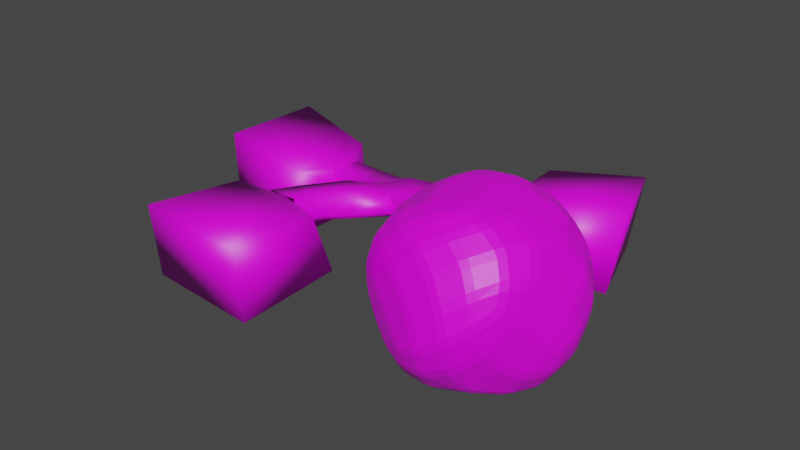 # Source: cave.blend  (saved by Blender 3.1.7; exported with 4.5.12 LTS)
import bpy
from mathutils import Matrix  # noqa: F401  (used for matrix-valued properties, if any)

bpy.ops.wm.read_factory_settings(use_empty=True)
scene = bpy.context.scene
scene.name = 'Scene'

# ---- collections
col_collection = bpy.data.collections.new('Collection'); scene.collection.children.link(col_collection)

# ---- images (referenced by path relative to the original .blend; pixels are not part of the script)
import os
ASSET_DIR = os.environ.get("B2B_ASSET_DIR", "")  # directory of the original .blend (textures are referenced by path, not embedded)
HERE = os.path.dirname(os.path.abspath(__file__))  # packed textures are extracted next to this script under _unpacked/

def load_image(name, relpath, width, height, colorspace="sRGB"):
    """Load a texture the original file referenced (path relative to the .blend, or extracted next to this script)."""
    p = next((c for c in (os.path.join(HERE, relpath), os.path.join(ASSET_DIR, relpath)) if relpath and os.path.exists(c)), "")
    if p:
        img = bpy.data.images.load(p, check_existing=True)
        img.name = name
    else:  # same state as the original file: an image datablock whose file is absent (Cycles renders it pink)
        img = bpy.data.images.new(name, width, height)
        img.source = "FILE"
        img.filepath = "//" + (relpath or name)
    img.colorspace_settings.name = colorspace
    return img
img_photos_2015_09_18_fst_225enwwmcif_jpg = load_image('photos_2015_09_18_fst_225enwwmcif.jpg', 'photos_2015_09_18_fst_225enwwmcif.jpg', 1024, 1024, 'sRGB')

# ---- materials (node trees are filled in below, after node groups)
mat_material = bpy.data.materials.new('Material')
mat_material.alpha_threshold = 0.0
mat_material.use_transparent_shadow = False
mat_material.line_color = (0.0, 0.0, 0.0, 1.0)

# ---- material node trees
mat_material.use_nodes = True; mat_material.node_tree.nodes.clear()
_N = mat_material.node_tree.nodes; _L = mat_material.node_tree.links
n0 = _N.new('ShaderNodeOutputMaterial'); n0.name = 'Material Output'; n0.location = (300, 300)
n1 = _N.new('ShaderNodeTexImage'); n1.name = 'Image Texture'; n1.location = (-449, 194)
n1.image = img_photos_2015_09_18_fst_225enwwmcif_jpg
n2 = _N.new('ShaderNodeBsdfPrincipled'); n2.name = 'Principled BSDF'; n2.location = (10, 300)
n2.distribution = 'GGX'
n2.subsurface_method = 'RANDOM_WALK_SKIN'
n2.inputs[2].default_value = 0.4545
n2.inputs[3].default_value = 1.45
n2.inputs[27].default_value = (0.0, 0.0, 0.0, 1.0)
n2.inputs[28].default_value = 1.0
_L.new(n2.outputs[0], n0.inputs[0])
_L.new(n1.outputs[0], n2.inputs[0])
n0.is_active_output = True

# ---- world
world_world = bpy.data.worlds.new('World'); scene.world = world_world
world_world.use_nodes = True; world_world.node_tree.nodes.clear()
_N = world_world.node_tree.nodes; _L = world_world.node_tree.links
n0 = _N.new('ShaderNodeOutputWorld'); n0.name = 'World Output'; n0.location = (300, 300)
n1 = _N.new('ShaderNodeBackground'); n1.name = 'Background'; n1.location = (10, 300)
n1.inputs[0].default_value = (0.05088, 0.05088, 0.05088, 1.0)
_L.new(n1.outputs[0], n0.inputs[0])
n0.is_active_output = True
world_world.color = (0.05088, 0.05088, 0.05088)
world_world.use_sun_shadow = False
world_world.sun_shadow_jitter_overblur = 0.0

# ---- meshes
me_cube = bpy.data.meshes.new('Cube')
me_cube.from_pydata([(2.244, 3.036, 4.265), (2.138, 3.327, -0.9948), (1.267, -2.827, 5.242), (1.161, -2.536, -0.01768), (-3.619, 3.036, 4.265), (-3.725, 3.327, -0.9948), (-4.596, -2.827, 5.242), (-4.702, -2.536, -0.01768), (5.416, 7.805, -1.44), (1.049, 11.72, -1.44), (5.522, 7.514, 3.82), (1.155, 11.42, 3.82), (10.24, 13.06, -1.44), (4.427, 15.45, -2.417), (4.533, 15.16, 2.843), (12.41, 17.98, -1.44), (8.39, 21.64, -2.417), (8.496, 21.35, 2.843), (-0.7513, 19.61, -0.08848), (-0.8572, 19.9, -5.349), (2.68, 25.15, -0.08848), (2.574, 25.44, -5.349), (-7.643, 22.2, -2.043), (-7.749, 22.49, -7.303), (-6.175, 28.55, -2.043), (-6.28, 28.84, -7.303), (-12.45, 22.36, -2.043), (-12.56, 22.65, -7.303), (-12.16, 28.87, -2.043), (-12.27, 29.16, -7.303), (18.51, 21.48, -3.394), (14.63, 25.29, -3.394), (18.62, 21.19, 1.866), (14.73, 25.0, 1.866), (21.43, 26.87, -3.394), (17.82, 30.94, -3.394), (21.54, 26.58, 1.866), (17.93, 30.65, 1.866), (27.01, 28.96, -3.394), (24.96, 34.0, -3.394), (27.11, 28.67, 1.866), (25.07, 33.71, 1.866), (10.35, 12.77, 2.843), (12.52, 17.68, 2.843), (14.8, 10.37, -2.173), (14.91, 10.08, 3.576), (17.62, 16.76, -2.173), (17.73, 16.47, 3.576), (21.23, 6.511, -2.887), (21.34, 6.22, 4.702), (24.87, 14.75, -2.887), (24.98, 14.46, 4.702), (8.39, 21.64, -1.523), (2.574, 25.44, -4.454), (-6.28, 28.84, -6.408), (-12.27, 29.16, -6.408), (14.63, 25.29, -2.5), (17.82, 30.94, -2.5), (24.96, 34.0, -2.5), (-4.702, -2.536, 0.9692), (-3.725, 3.327, -0.007964), (1.049, 11.72, -0.4533), (4.427, 15.45, -1.43), (-0.8572, 19.9, -4.362), (-7.749, 22.49, -6.316), (-12.56, 22.65, -6.316), (2.138, 3.327, -0.05191), (1.161, -2.536, 0.9252), (5.416, 7.805, -0.4972), (10.24, 13.06, -0.6544), (14.8, 10.37, -1.151), (21.23, 6.511, -1.569), (18.51, 21.48, -2.422), (21.43, 26.87, -2.422), (27.01, 28.96, -2.422), (12.41, 17.98, -0.6297), (17.62, 16.76, -1.119), (24.87, 14.75, -1.528)], [], [(0, 2, 6, 4), (59, 60, 4, 6), (5, 7, 3, 1), (66, 67, 2, 0), (1, 8, 9, 5), (68, 69, 12, 8), (4, 11, 10, 0), (66, 68, 8, 1), (60, 61, 11, 4), (14, 17, 43, 42), (61, 62, 14, 11), (8, 12, 13, 9), (11, 14, 42, 10), (17, 33, 32, 43), (52, 53, 21, 16), (12, 15, 16, 13), (21, 25, 23, 19), (16, 21, 19, 13), (62, 63, 18, 14), (14, 18, 20, 17), (54, 55, 29, 25), (53, 54, 25, 21), (18, 22, 24, 20), (63, 64, 22, 18), (22, 26, 28, 24), (64, 65, 26, 22), (25, 29, 27, 23), (56, 57, 37, 33), (75, 72, 30, 15), (52, 56, 33, 17), (15, 30, 31, 16), (34, 38, 39, 35), (30, 34, 35, 31), (33, 37, 36, 32), (72, 73, 34, 30), (37, 41, 40, 36), (73, 74, 38, 34), (57, 58, 41, 37), (43, 47, 45, 42), (69, 70, 44, 12), (12, 44, 46, 15), (75, 76, 47, 43), (44, 48, 50, 46), (76, 77, 51, 47), (47, 51, 49, 45), (70, 71, 48, 44), (35, 39, 58, 57), (16, 31, 56, 52), (31, 35, 57, 56), (20, 24, 54, 53), (24, 28, 55, 54), (17, 20, 53, 52), (23, 27, 65, 64), (19, 23, 64, 63), (13, 19, 63, 62), (9, 13, 62, 61), (5, 9, 61, 60), (7, 5, 60, 59), (45, 49, 71, 70), (42, 45, 70, 69), (0, 10, 68, 66), (10, 42, 69, 68), (1, 3, 67, 66), (46, 50, 77, 76), (15, 46, 76, 75), (36, 40, 74, 73), (32, 36, 73, 72), (43, 32, 72, 75)])
me_cube.polygons.foreach_set('use_smooth', [True] * 68)
_uv = me_cube.uv_layers.new(name='UVMap')
_uv.uv.foreach_set('vector', [0.5207, 0.2466, 0.446, 0.2156, 0.4545, 0.1053, 0.5291, 0.1363, 0.9361, 0.01217, 0.942, 0.1258, 0.8875, 0.1141, 0.8814, 0.0002175, 0.07787, 0.6577, 0.0002175, 0.6747, 0.001374, 0.5623, 0.07903, 0.5453, 0.8934, 0.5355, 0.897, 0.4218, 0.9519, 0.4073, 0.9482, 0.5213, 0.07903, 0.5453, 0.1383, 0.4836, 0.1883, 0.5686, 0.07787, 0.6577, 0.8968, 0.6406, 0.9064, 0.7748, 0.8964, 0.7767, 0.8848, 0.6428, 0.5291, 0.1363, 0.6297, 0.2439, 0.5735, 0.318, 0.5207, 0.2466, 0.8934, 0.5355, 0.8968, 0.6406, 0.8848, 0.6428, 0.8814, 0.5376, 0.942, 0.1258, 0.936, 0.3082, 0.8814, 0.297, 0.8875, 0.1141, 0.6735, 0.3167, 0.7467, 0.4047, 0.694, 0.4724, 0.6343, 0.4209, 0.936, 0.3082, 0.942, 0.405, 0.8872, 0.394, 0.8814, 0.297, 0.1383, 0.4836, 0.2068, 0.3912, 0.2386, 0.5038, 0.1883, 0.5686, 0.6297, 0.2439, 0.6735, 0.3167, 0.6343, 0.4209, 0.5735, 0.318, 0.7467, 0.4047, 0.7848, 0.5311, 0.7304, 0.5958, 0.694, 0.4724, 0.3543, 0.4186, 0.3614, 0.5836, 0.352, 0.59, 0.3408, 0.4218, 0.2068, 0.3912, 0.2708, 0.3493, 0.3408, 0.4218, 0.2386, 0.5038, 0.352, 0.59, 0.3698, 0.7493, 0.2972, 0.7668, 0.2755, 0.6268, 0.3408, 0.4218, 0.352, 0.59, 0.2755, 0.6268, 0.2386, 0.5038, 0.2262, 0.4948, 0.2631, 0.6266, 0.208, 0.6207, 0.1711, 0.4889, 0.6735, 0.3167, 0.7431, 0.2181, 0.8088, 0.2949, 0.7467, 0.4047, 0.38, 0.7454, 0.3913, 0.8501, 0.3797, 0.8526, 0.3698, 0.7493, 0.3614, 0.5836, 0.38, 0.7454, 0.3698, 0.7493, 0.352, 0.59, 0.7431, 0.2181, 0.7885, 0.09019, 0.8672, 0.1328, 0.8088, 0.2949, 0.2631, 0.6266, 0.2849, 0.7663, 0.2307, 0.7614, 0.208, 0.6207, 0.7885, 0.09019, 0.7982, 0.0002175, 0.8809, 0.02107, 0.8672, 0.1328, 0.2849, 0.7663, 0.2843, 0.8553, 0.2295, 0.8519, 0.2307, 0.7614, 0.3698, 0.7493, 0.3797, 0.8526, 0.2968, 0.8555, 0.2972, 0.7668, 0.362, 0.2597, 0.3832, 0.1486, 0.4347, 0.1637, 0.4194, 0.2808, 0.2614, 0.3499, 0.2783, 0.2294, 0.2893, 0.2309, 0.2708, 0.3493, 0.3543, 0.4186, 0.362, 0.2597, 0.4194, 0.2808, 0.4162, 0.4349, 0.2708, 0.3493, 0.2893, 0.2309, 0.3508, 0.2553, 0.3408, 0.4218, 0.3073, 0.127, 0.3138, 0.009298, 0.3809, 0.01372, 0.373, 0.1459, 0.2893, 0.2309, 0.3073, 0.127, 0.373, 0.1459, 0.3508, 0.2553, 0.7848, 0.5311, 0.8523, 0.6035, 0.7949, 0.6625, 0.7304, 0.5958, 0.2783, 0.2294, 0.2942, 0.1237, 0.3073, 0.127, 0.2893, 0.2309, 0.8523, 0.6035, 0.8809, 0.7445, 0.8135, 0.772, 0.7949, 0.6625, 0.2942, 0.1237, 0.3021, 0.007802, 0.3138, 0.009298, 0.3073, 0.127, 0.3832, 0.1486, 0.3915, 0.01508, 0.4456, 0.02319, 0.4347, 0.1637, 0.446, 0.8118, 0.5144, 0.7931, 0.5144, 0.9254, 0.446, 0.9136, 0.0002175, 0.9652, 0.06857, 0.9714, 0.06898, 0.9908, 0.0005373, 0.9801, 0.6117, 0.8019, 0.6801, 0.7901, 0.6801, 0.9224, 0.6117, 0.9036, 0.2793, 0.893, 0.3483, 0.886, 0.3491, 0.9751, 0.2804, 0.959, 0.6801, 0.7901, 0.7763, 0.7724, 0.7763, 0.943, 0.6801, 0.9224, 0.3483, 0.886, 0.4452, 0.8816, 0.4456, 0.9998, 0.3491, 0.9751, 0.5144, 0.7931, 0.6113, 0.7724, 0.6113, 0.943, 0.5144, 0.9254, 0.06857, 0.9714, 0.1652, 0.9748, 0.1658, 0.9998, 0.06898, 0.9908, 0.373, 0.1459, 0.3809, 0.01372, 0.3915, 0.01508, 0.3832, 0.1486, 0.3408, 0.4218, 0.3508, 0.2553, 0.362, 0.2597, 0.3543, 0.4186, 0.3508, 0.2553, 0.373, 0.1459, 0.3832, 0.1486, 0.362, 0.2597, 0.414, 0.5442, 0.4303, 0.7234, 0.38, 0.7454, 0.3614, 0.5836, 0.4303, 0.7234, 0.4456, 0.8331, 0.3913, 0.8501, 0.38, 0.7454, 0.414, 0.3756, 0.414, 0.5442, 0.3614, 0.5836, 0.3543, 0.4186, 0.2972, 0.7668, 0.2968, 0.8555, 0.2843, 0.8553, 0.2849, 0.7663, 0.2755, 0.6268, 0.2972, 0.7668, 0.2849, 0.7663, 0.2631, 0.6266, 0.2386, 0.5038, 0.2755, 0.6268, 0.2631, 0.6266, 0.2266, 0.504, 0.9487, 0.3101, 0.9547, 0.4069, 0.942, 0.405, 0.936, 0.3082, 0.9547, 0.1275, 0.9487, 0.3101, 0.936, 0.3082, 0.942, 0.1258, 0.9487, 0.01378, 0.9547, 0.1275, 0.942, 0.1258, 0.9361, 0.01217, 0.06973, 0.8817, 0.1658, 0.8559, 0.1652, 0.9748, 0.06857, 0.9714, 0.001877, 0.8987, 0.06973, 0.8817, 0.06857, 0.9714, 0.0002175, 0.9652, 0.9482, 0.5213, 0.9518, 0.6267, 0.8968, 0.6406, 0.8934, 0.5355, 0.9518, 0.6267, 0.9519, 0.7634, 0.9073, 0.7751, 0.8968, 0.6406, 0.8814, 0.5376, 0.8849, 0.4239, 0.897, 0.4218, 0.8934, 0.5355, 0.3486, 0.866, 0.4456, 0.8559, 0.4452, 0.8816, 0.3483, 0.886, 0.2795, 0.8776, 0.3486, 0.866, 0.3483, 0.886, 0.2793, 0.893, 0.2389, 0.114, 0.2464, 0.0002175, 0.3021, 0.007802, 0.2942, 0.1237, 0.2279, 0.2266, 0.2389, 0.114, 0.2942, 0.1237, 0.2783, 0.2294, 0.219, 0.3531, 0.2279, 0.2266, 0.2783, 0.2294, 0.2614, 0.3499])
me_cube.materials.append(mat_material)
me_cube.use_remesh_preserve_volume = False
me_cube.use_remesh_preserve_attributes = False
me_cube.use_mirror_vertex_groups = False
me_cube.update()
me_cube_001 = bpy.data.meshes.new('Cube.001')
me_cube_001.from_pydata([(-12.23, 23.46, -2.894), (-12.64, 22.85, -7.034), (-12.14, 27.83, -2.877), (-12.03, 28.96, -7.089), (-33.2, 26.19, -12.67), (-34.29, 15.39, 2.584), (-33.67, 15.49, -12.67), (-33.34, 36.78, 2.584), (-32.72, 36.88, -12.67), (-15.25, 33.87, -0.5682), (-16.09, 15.01, -0.5682), (-13.28, 13.8, -13.02), (-12.44, 32.66, -13.02), (-12.32, 25.61, -2.098), (-12.62, 22.36, -4.773), (-12.09, 29.16, -4.57), (-12.34, 25.73, -7.287)], [], [(9, 10, 5, 7), (11, 12, 8, 4, 6), (5, 6, 4, 8, 7), (10, 0, 14, 1, 11), (9, 12, 3, 15, 2), (7, 8, 12, 9), (5, 10, 11, 6), (1, 16, 3, 12, 11), (2, 13, 0, 10, 9)])
me_cube_001.polygons.foreach_set('use_smooth', [True] * 9)
_uv = me_cube_001.uv_layers.new(name='UVMap')
_uv.uv.foreach_set('vector', [0.7168, 0.4355, 0.7168, 0.009723, 0.9999, 0.0001202, 0.9999, 0.4829, 0.2526, 0.6159, 0.2444, 0.3391, 0.412, 0.2954, 0.4414, 0.4668, 0.4098, 0.6424, 0.6508, 0.8963, 0.4098, 0.6424, 0.4414, 0.4668, 0.412, 0.2954, 0.6508, 0.04573, 0.153, 0.9629, 0.0001202, 0.5885, 0.06688, 0.5653, 0.1067, 0.5075, 0.2526, 0.6159, 0.1577, 0.0001202, 0.2444, 0.3391, 0.1466, 0.3395, 0.1086, 0.2591, 0.05476, 0.2331, 0.6508, 0.04573, 0.412, 0.2954, 0.2444, 0.3391, 0.1577, 0.0001202, 0.6508, 0.8963, 0.153, 0.9629, 0.2526, 0.6159, 0.4098, 0.6424, 0.1067, 0.5075, 0.1282, 0.4306, 0.1466, 0.3395, 0.2444, 0.3391, 0.2526, 0.6159, 0.6527, 0.304, 0.6612, 0.2524, 0.6511, 0.2028, 0.7168, 0.009723, 0.7168, 0.4355])
me_cube_001.materials.append(mat_material)
me_cube_001.use_remesh_preserve_volume = False
me_cube_001.use_remesh_preserve_attributes = False
me_cube_001.use_mirror_vertex_groups = False
me_cube_001.update()
me_cube_002 = bpy.data.meshes.new('Cube.002')
me_cube_002.from_pydata([(-12.25, 23.99, -3.34), (-12.4, 23.6, -7.097), (-11.95, 27.12, -2.806), (-12.09, 28.22, -6.568), (-33.2, 26.19, -12.67), (-34.29, 15.39, 2.584), (-33.67, 15.49, -12.67), (-33.34, 36.78, 2.584), (-32.72, 36.88, -12.67), (-15.25, 33.87, -0.5682), (-16.09, 15.01, -0.5682), (-13.28, 13.8, -13.02), (-12.44, 32.66, -13.02), (-12.09, 25.41, -2.207), (-12.92, 22.49, -4.897), (-12.14, 28.37, -4.629), (-12.17, 25.82, -7.292)], [], [(9, 10, 5, 7), (11, 12, 8, 4, 6), (5, 6, 4, 8, 7), (10, 0, 14, 1, 11), (9, 12, 3, 15, 2), (7, 8, 12, 9), (5, 10, 11, 6), (1, 16, 3, 12, 11), (2, 13, 0, 10, 9)])
me_cube_002.polygons.foreach_set('use_smooth', [True] * 9)
_uv = me_cube_002.uv_layers.new(name='UVMap')
_uv.uv.foreach_set('vector', [0.7168, 0.4355, 0.7168, 0.009723, 0.9999, 0.0001202, 0.9999, 0.4829, 0.2526, 0.6159, 0.2444, 0.3391, 0.412, 0.2954, 0.4414, 0.4668, 0.4098, 0.6424, 0.6508, 0.8963, 0.4098, 0.6424, 0.4414, 0.4668, 0.412, 0.2954, 0.6508, 0.04573, 0.153, 0.9629, 0.0001202, 0.5885, 0.06688, 0.5653, 0.1067, 0.5075, 0.2526, 0.6159, 0.1577, 0.0001202, 0.2444, 0.3391, 0.1466, 0.3395, 0.1086, 0.2591, 0.05476, 0.2331, 0.6508, 0.04573, 0.412, 0.2954, 0.2444, 0.3391, 0.1577, 0.0001202, 0.6508, 0.8963, 0.153, 0.9629, 0.2526, 0.6159, 0.4098, 0.6424, 0.1067, 0.5075, 0.1282, 0.4306, 0.1466, 0.3395, 0.2444, 0.3391, 0.2526, 0.6159, 0.6527, 0.304, 0.6612, 0.2524, 0.6511, 0.2028, 0.7168, 0.009723, 0.7168, 0.4355])
me_cube_002.materials.append(mat_material)
me_cube_002.use_remesh_preserve_volume = False
me_cube_002.use_remesh_preserve_attributes = False
me_cube_002.use_mirror_vertex_groups = False
me_cube_002.update()
me_cube_003 = bpy.data.meshes.new('Cube.003')
me_cube_003.from_pydata([(-12.25, 23.99, -3.34), (-12.4, 23.6, -7.097), (-11.95, 27.12, -2.806), (-12.09, 28.22, -6.568), (-33.2, 26.19, -12.67), (-34.29, 15.39, 2.584), (-33.67, 15.49, -12.67), (-33.34, 36.78, 2.584), (-32.72, 36.88, -12.67), (-15.25, 33.87, -0.5682), (-16.09, 15.01, -0.5682), (-13.28, 13.8, -13.02), (-12.44, 32.66, -13.02), (-12.09, 25.41, -2.207), (-12.92, 22.49, -4.897), (-12.14, 28.37, -4.629), (-12.17, 25.82, -7.292)], [], [(9, 10, 5, 7), (11, 12, 8, 4, 6), (5, 6, 4, 8, 7), (10, 0, 14, 1, 11), (9, 12, 3, 15, 2), (7, 8, 12, 9), (5, 10, 11, 6), (1, 16, 3, 12, 11), (2, 13, 0, 10, 9)])
me_cube_003.polygons.foreach_set('use_smooth', [True] * 9)
_uv = me_cube_003.uv_layers.new(name='UVMap')
_uv.uv.foreach_set('vector', [0.7168, 0.4355, 0.7168, 0.009723, 0.9999, 0.0001202, 0.9999, 0.4829, 0.2526, 0.6159, 0.2444, 0.3391, 0.412, 0.2954, 0.4414, 0.4668, 0.4098, 0.6424, 0.6508, 0.8963, 0.4098, 0.6424, 0.4414, 0.4668, 0.412, 0.2954, 0.6508, 0.04573, 0.153, 0.9629, 0.0001202, 0.5885, 0.06688, 0.5653, 0.1067, 0.5075, 0.2526, 0.6159, 0.1577, 0.0001202, 0.2444, 0.3391, 0.1466, 0.3395, 0.1086, 0.2591, 0.05476, 0.2331, 0.6508, 0.04573, 0.412, 0.2954, 0.2444, 0.3391, 0.1577, 0.0001202, 0.6508, 0.8963, 0.153, 0.9629, 0.2526, 0.6159, 0.4098, 0.6424, 0.1067, 0.5075, 0.1282, 0.4306, 0.1466, 0.3395, 0.2444, 0.3391, 0.2526, 0.6159, 0.6527, 0.304, 0.6612, 0.2524, 0.6511, 0.2028, 0.7168, 0.009723, 0.7168, 0.4355])
me_cube_003.materials.append(mat_material)
me_cube_003.use_remesh_preserve_volume = False
me_cube_003.use_remesh_preserve_attributes = False
me_cube_003.use_mirror_vertex_groups = False
me_cube_003.update()
me_cube_005 = bpy.data.meshes.new('Cube.005')
me_cube_005.from_pydata([(-0.2545, 0.9511, 0.2564), (-0.2359, 0.9463, 0.3144), (-0.2532, 0.9479, 0.2849), (-0.06873, 0.9995, 0.01921), (-0.1351, 0.9919, 0.02082), (-0.1873, 0.9858, 0.02367), (-0.2568, 0.9633, 0.1513), (-0.2559, 0.9668, 0.1222), (-0.2565, 0.9592, 0.1857), (-0.2372, 0.9785, 0.0397), (-0.2432, 0.9776, 0.04229), (-0.2444, 0.9766, 0.04927), (-0.2519, 0.9713, 0.08816), (-0.2546, 0.969, 0.1051), (0.1964, 0.9903, 0.3195), (0.1554, 0.9797, 0.3737), (0.215, 0.9972, 0.2837), (0.2105, 0.9945, 0.2979), (0.223, 1.005, 0.2091), (-0.1064, 0.9521, 0.392), (-0.1568, 0.9472, 0.3848), (-0.1966, 0.944, 0.3729), (0.02449, 0.9649, 0.4096), (0.03719, 0.966, 0.4127), (0.04739, 0.9675, 0.4101), (0.03952, 0.9999, 0.01606), (0.05717, 0.9982, 0.01628), (0.08316, 0.9959, 0.01764), (0.225, 0.9849, 0.04225), (0.2223, 0.985, 0.04103), (0.2253, 0.9852, 0.04496), (0.1666, 0.9884, 0.02308), (0.2299, 0.9982, 0.159), (0.2335, 0.9914, 0.1042), (0.2313, 0.9894, 0.08537), (0.2332, 0.9937, 0.1234), (0.8478, 0.4523, 0.5638), (0.8474, 0.5183, 0.4977), (0.7929, 0.5713, 0.5513), (0.7933, 0.5055, 0.617), (0.497, 0.599, -0.7026), (0.4214, 0.6547, -0.7013), (0.421, 0.7182, -0.6378), (0.4962, 0.7199, -0.5817), (0.5418, 0.6522, -0.6346), (0.4302, -0.7494, 0.7028), (0.5054, -0.7502, 0.6467), (0.5502, -0.6819, 0.6996), (0.5047, -0.6293, 0.7676), (0.4298, -0.6859, 0.7663), (0.7998, -0.5321, -0.5521), (0.8537, -0.4781, -0.4988), (0.8541, -0.5442, -0.4327), (0.8002, -0.5978, -0.4863), (-0.415, 0.7129, 0.7028), (-0.4903, 0.7138, 0.6467), (-0.535, 0.6455, 0.6996), (-0.4895, 0.5929, 0.7676), (-0.4146, 0.6495, 0.7663), (-0.7847, 0.4956, -0.5521), (-0.8385, 0.4417, -0.4988), (-0.8389, 0.5078, -0.4327), (-0.7851, 0.5614, -0.4863), (-0.7777, -0.6077, 0.5513), (-0.7782, -0.542, 0.617), (-0.8327, -0.4887, 0.5638), (-0.8323, -0.5548, 0.4977), (-0.4058, -0.7546, -0.6378), (-0.4811, -0.7564, -0.5817), (-0.5266, -0.6887, -0.6346), (-0.4818, -0.6355, -0.7026), (-0.4062, -0.6911, -0.7013), (0.05249, -0.7645, 0.8436), (0.05289, -0.829, 0.7791), (0.1471, -0.8161, 0.7678), (0.1467, -0.7527, 0.8312), (-0.187, -0.838, 0.7864), (-0.1874, -0.7734, 0.851), (-0.2798, -0.7629, 0.8409), (-0.2794, -0.8284, 0.7754), (-0.586, -0.7348, 0.6795), (-0.507, -0.7689, 0.7146), (-0.5075, -0.7036, 0.7799), (-0.5864, -0.669, 0.7453), (-0.02797, -0.765, -0.7786), (-0.02757, -0.8295, -0.7141), (-0.1219, -0.8178, -0.7029), (-0.1223, -0.7544, -0.7663), (0.3043, -0.7593, -0.7759), (0.3047, -0.8248, -0.7104), (0.2124, -0.8355, -0.7214), (0.212, -0.7709, -0.786), (0.5312, -0.6971, -0.715), (0.6097, -0.6615, -0.6804), (0.6101, -0.7273, -0.6145), (0.5316, -0.7624, -0.6497), (0.7223, -0.7501, 0.4423), (0.6701, -0.8107, 0.3902), (0.7085, -0.824, 0.2974), (0.7622, -0.7611, 0.3553), (0.7902, -0.8174, -0.0269), (0.846, -0.7593, 0.03061), (0.8298, -0.7694, 0.1289), (0.7733, -0.8296, 0.07051), (0.8021, -0.7595, -0.2297), (0.8054, -0.718, -0.3151), (0.8591, -0.6641, -0.2614), (0.8587, -0.7025, -0.1719), (0.8532, 0.281, 0.6837), (0.7988, 0.3343, 0.7373), (0.7958, 0.2489, 0.7788), (0.8531, 0.1915, 0.7221), (0.7848, 0.04604, 0.8366), (0.7685, -0.05148, 0.8486), (0.8257, -0.1095, 0.7888), (0.8413, -0.01112, 0.7789), (0.6673, -0.3718, 0.8292), (0.7203, -0.4236, 0.7689), (0.7596, -0.3364, 0.7801), (0.7051, -0.2787, 0.8426), (0.7991, -0.2754, -0.7138), (0.8556, -0.2173, -0.6571), (0.8569, -0.3068, -0.6187), (0.8032, -0.3608, -0.6723), (0.7856, -0.07273, -0.7716), (0.768, 0.02458, -0.7837), (0.8245, 0.08328, -0.7238), (0.8413, -0.01486, -0.7139), (0.6628, 0.3436, -0.7642), (0.7151, 0.3961, -0.7039), (0.7555, 0.3093, -0.7151), (0.7018, 0.251, -0.7777), (0.7966, 0.6915, 0.38), (0.851, 0.6383, 0.3264), (0.85, 0.6767, 0.2369), (0.7928, 0.733, 0.2946), (0.7631, 0.8027, -0.005546), (0.7801, 0.7907, 0.09187), (0.8366, 0.7334, 0.03436), (0.8203, 0.7432, -0.06389), (0.7529, 0.7341, -0.2904), (0.7131, 0.7226, -0.3774), (0.6601, 0.7826, -0.3252), (0.6983, 0.7963, -0.2324), (-0.132, 0.7797, 0.7678), (-0.1316, 0.7163, 0.8312), (-0.03734, 0.7281, 0.8436), (-0.03774, 0.7926, 0.7791), (0.2949, 0.7265, 0.8409), (0.2945, 0.792, 0.7754), (0.2021, 0.8015, 0.7864), (0.2025, 0.7369, 0.851), (0.6012, 0.6984, 0.6795), (0.5222, 0.7325, 0.7146), (0.5226, 0.6672, 0.7799), (0.6016, 0.6325, 0.7453), (0.1371, 0.7814, -0.7029), (0.1375, 0.7179, -0.7663), (0.04312, 0.7286, -0.7786), (0.04272, 0.7931, -0.7141), (-0.2891, 0.7228, -0.7759), (-0.2895, 0.7883, -0.7104), (-0.1973, 0.799, -0.7214), (-0.1969, 0.7344, -0.786), (-0.595, 0.6909, -0.6145), (-0.5164, 0.726, -0.6497), (-0.516, 0.6607, -0.715), (-0.5946, 0.625, -0.6804), (-0.7072, 0.7137, 0.4423), (-0.6549, 0.7743, 0.3902), (-0.6934, 0.7876, 0.2974), (-0.7471, 0.7247, 0.3553), (-0.7751, 0.781, -0.0269), (-0.8308, 0.7229, 0.03061), (-0.8146, 0.7329, 0.1289), (-0.7582, 0.7932, 0.07051), (-0.844, 0.6277, -0.2614), (-0.8435, 0.6661, -0.1719), (-0.787, 0.7231, -0.2297), (-0.7903, 0.6816, -0.3151), (-0.8381, -0.3174, 0.6837), (-0.7837, -0.3707, 0.7373), (-0.7807, -0.2853, 0.7788), (-0.8379, -0.2279, 0.7221), (-0.7697, -0.08248, 0.8366), (-0.7533, 0.01504, 0.8486), (-0.8105, 0.07302, 0.7888), (-0.8261, -0.02532, 0.7789), (-0.7051, 0.3872, 0.7689), (-0.7444, 0.2999, 0.7801), (-0.6899, 0.2423, 0.8426), (-0.6522, 0.3354, 0.8292), (-0.6832, -0.8327, -0.2324), (-0.7377, -0.7705, -0.2904), (-0.6979, -0.7591, -0.3774), (-0.6449, -0.819, -0.3252), (-0.748, -0.8391, -0.005546), (-0.765, -0.8272, 0.09187), (-0.8215, -0.7698, 0.03436), (-0.8052, -0.7796, -0.06389), (-0.8349, -0.7131, 0.2369), (-0.7776, -0.7694, 0.2946), (-0.7814, -0.728, 0.38), (-0.8358, -0.6747, 0.3264), (-0.8405, 0.1809, -0.6571), (-0.8418, 0.2704, -0.6187), (-0.788, 0.3243, -0.6723), (-0.784, 0.239, -0.7138), (-0.7704, 0.03629, -0.7716), (-0.7528, -0.06102, -0.7837), (-0.8093, -0.1197, -0.7238), (-0.8261, -0.02158, -0.7139), (-0.6477, -0.3801, -0.7642), (-0.7, -0.4325, -0.7039), (-0.7404, -0.3458, -0.7151), (-0.6866, -0.2875, -0.7777), (0.2839, -0.2881, 0.9962), (0.2139, -0.3505, 0.9961), (0.2645, -0.4204, 0.9637), (0.3362, -0.3596, 0.9626), (0.002167, -0.0863, 1.049), (0.07096, -0.02248, 1.049), (0.01298, 0.04986, 1.049), (-0.05581, -0.01396, 1.049), (-0.321, 0.3232, 0.9626), (-0.2687, 0.2517, 0.9962), (-0.1988, 0.3141, 0.9961), (-0.2493, 0.3839, 0.9637), (-0.2653, -0.2916, -0.9312), (-0.1946, -0.3531, -0.9311), (-0.2442, -0.4236, -0.8988), (-0.3167, -0.3637, -0.8976), (0.001314, 0.04979, -0.9842), (0.0709, -0.01316, -0.9842), (0.01384, -0.08623, -0.9842), (-0.05575, -0.02327, -0.9842), (0.3319, 0.3273, -0.8976), (0.2804, 0.2551, -0.9312), (0.2097, 0.3167, -0.9311), (0.2594, 0.3871, -0.8988), (-0.313, -0.9503, -0.311), (-0.2409, -0.951, -0.3713), (-0.1906, -0.9831, -0.3011), (-0.261, -0.9836, -0.2392), (-0.0494, -1.035, 0.02782), (0.01979, -1.035, -0.03557), (0.07731, -1.035, 0.03714), (0.008117, -1.035, 0.1005), (0.2179, -0.9805, 0.3661), (0.2882, -0.9802, 0.3041), (0.3398, -0.9462, 0.3759), (0.2678, -0.9479, 0.4363), (0.9998, -0.2946, -0.1839), (0.9743, -0.358, -0.2472), (0.9738, -0.2919, -0.3133), (0.9994, -0.2284, -0.2501), (1.04, -0.07764, 0.03277), (1.039, -0.01146, -0.03341), (1.039, 0.05414, 0.03219), (1.039, -0.01204, 0.09838), (0.9703, 0.2676, 0.3783), (0.9967, 0.2044, 0.3151), (0.9963, 0.2706, 0.2489), (0.9699, 0.3337, 0.3122), (0.2561, 0.9146, -0.3713), (0.2058, 0.9466, -0.3011), (0.2761, 0.9472, -0.2392), (0.3282, 0.9139, -0.311), (-0.2526, 0.9114, 0.4363), (-0.2027, 0.9441, 0.3661), (-0.273, 0.9438, 0.3041), (-0.3247, 0.9098, 0.3759), (-0.9591, 0.3216, -0.2472), (-0.9587, 0.2555, -0.3133), (-0.9843, 0.192, -0.2501), (-0.9847, 0.2582, -0.1839), (-1.024, -0.09058, 0.03219), (-1.024, -0.0244, 0.09838), (-1.024, 0.0412, 0.03277), (-1.024, -0.02498, -0.03341), (-0.9815, -0.2409, 0.3151), (-0.9811, -0.307, 0.2489), (-0.9548, -0.3701, 0.3122), (-0.9552, -0.304, 0.3783), (0.312, 0.3182, 1.031), (0.3693, 0.2461, 1.032), (0.3999, 0.33, 1.01), (0.03257, 0.5312, 0.971), (-0.05459, 0.4993, 0.9716), (-0.01437, 0.4233, 1.003), (0.079, 0.4522, 1.003), (0.2816, 0.1704, 1.045), (0.224, 0.243, 1.045), (0.1537, 0.1804, 1.05), (0.2119, 0.1082, 1.05), (0.4186, -0.1172, 1.003), (0.4798, -0.1814, 0.9744), (0.5281, -0.09919, 0.9723), (0.4627, -0.02733, 1.003), (0.5984, 0.09062, 0.964), (0.6175, 0.1845, 0.9467), (0.5389, 0.2428, 0.9807), (0.5261, 0.1447, 0.9958), (0.5362, 0.5011, 0.8915), (0.5388, 0.4159, 0.9303), (0.6193, 0.3748, 0.8956), (0.6147, 0.4643, 0.8569), (0.2362, 0.5656, 0.9611), (0.2579, 0.4829, 0.9962), (0.356, 0.4705, 0.9821), (0.3269, 0.5616, 0.9462), (-0.3891, 0.325, -0.9447), (-0.3011, 0.3144, -0.9663), (-0.3574, 0.2416, -0.9671), (0.06325, 0.5, -0.9066), (0.02398, 0.4235, -0.9385), (-0.06975, 0.4513, -0.9383), (-0.02431, 0.5308, -0.9061), (-0.1983, 0.1057, -0.985), (-0.2688, 0.167, -0.9804), (-0.2121, 0.2403, -0.9801), (-0.1411, 0.1786, -0.9847), (-0.4474, -0.03304, -0.9382), (-0.4022, -0.1223, -0.9383), (-0.4626, -0.1873, -0.9094), (-0.5119, -0.1057, -0.9073), (-0.527, 0.2361, -0.9157), (-0.513, 0.1382, -0.9309), (-0.5846, 0.0832, -0.899), (-0.6048, 0.1768, -0.8817), (-0.6055, 0.4566, -0.792), (-0.5275, 0.4945, -0.8265), (-0.529, 0.4092, -0.8654), (-0.609, 0.3671, -0.8306), (-0.319, 0.5575, -0.8812), (-0.2284, 0.5627, -0.8961), (-0.249, 0.4798, -0.9313), (-0.347, 0.4661, -0.9172), (0.4082, -0.993, -0.3132), (0.3772, -1.015, -0.2296), (0.3204, -1.015, -0.302), (0.424, -0.9864, 0.134), (0.4687, -0.986, 0.04445), (0.5334, -0.9548, 0.1167), (0.4847, -0.9572, 0.1986), (0.1613, -1.034, -0.1652), (0.232, -1.029, -0.2274), (0.2891, -1.029, -0.1544), (0.2191, -1.034, -0.0927), (-0.005508, -0.9893, -0.4092), (-0.04546, -0.9576, -0.4854), (0.0419, -0.9566, -0.5167), (0.08804, -0.9886, -0.4375), (0.3363, -0.9299, -0.5453), (0.365, -0.9657, -0.4541), (0.267, -0.9804, -0.4671), (0.2457, -0.9454, -0.5499), (0.6271, -0.8774, -0.3567), (0.5471, -0.9127, -0.3983), (0.5448, -0.8739, -0.4835), (0.6228, -0.8388, -0.4462), (0.5465, -0.9631, -0.2252), (0.6245, -0.9286, -0.1664), (0.6049, -0.946, -0.07265), (0.5331, -0.9783, -0.1272), (1.013, 0.3229, -0.237), (1.013, 0.2576, -0.3023), (0.9873, 0.3436, -0.3232), (0.969, 0.4553, 0.157), (0.9957, 0.39, 0.09671), (0.9914, 0.432, 0.008951), (0.9631, 0.5016, 0.07477), (1.029, 0.1818, -0.2268), (1.029, 0.2475, -0.1612), (1.036, 0.1815, -0.09519), (1.036, 0.1159, -0.1608), (0.9727, -0.1367, -0.435), (0.9665, -0.05449, -0.4813), (0.994, 0.0115, -0.4115), (0.9986, -0.07623, -0.3696), (0.949, 0.1201, -0.5391), (0.9273, 0.2145, -0.5504), (0.9618, 0.2706, -0.4642), (0.9793, 0.1698, -0.4641), (0.9077, 0.4541, -0.4342), (0.873, 0.4211, -0.5203), (0.8343, 0.5103, -0.4908), (0.8722, 0.54, -0.4014), (0.9251, 0.5705, -0.1944), (0.9462, 0.5592, -0.09991), (0.9773, 0.4845, -0.1495), (0.9604, 0.4844, -0.2503), (-0.362, 0.9791, -0.2296), (-0.3052, 0.9786, -0.302), (-0.3931, 0.9565, -0.3132), (-0.4695, 0.9207, 0.1986), (-0.4089, 0.95, 0.134), (-0.4536, 0.9496, 0.04445), (-0.5183, 0.9183, 0.1167), (-0.2168, 0.993, -0.2274), (-0.274, 0.9929, -0.1544), (-0.2039, 0.9979, -0.0927), (-0.1462, 0.998, -0.1652), (0.02066, 0.9528, -0.4092), (0.06061, 0.9212, -0.4854), (-0.02675, 0.9201, -0.5167), (-0.07289, 0.9521, -0.4375), (-0.2519, 0.9439, -0.4671), (-0.2305, 0.9089, -0.5499), (-0.3212, 0.8934, -0.5453), (-0.3499, 0.9292, -0.4541), (-0.5297, 0.8374, -0.4835), (-0.6077, 0.8024, -0.4462), (-0.612, 0.841, -0.3567), (-0.5319, 0.8763, -0.3983), (-0.6093, 0.8921, -0.1664), (-0.5898, 0.9095, -0.07265), (-0.518, 0.9419, -0.1272), (-0.5313, 0.9266, -0.2252), (-0.9976, -0.3593, -0.237), (-0.9981, -0.294, -0.3023), (-0.9722, -0.38, -0.3232), (-0.9538, -0.4918, 0.157), (-0.9805, -0.4265, 0.09671), (-0.9762, -0.4684, 0.008951), (-0.9479, -0.538, 0.07477), (-1.014, -0.2839, -0.1612), (-1.021, -0.2179, -0.09519), (-1.021, -0.1523, -0.1608), (-1.014, -0.2183, -0.2268), (-0.9575, 0.1002, -0.435), (-0.9514, 0.01805, -0.4813), (-0.9789, -0.04794, -0.4115), (-0.9835, 0.03979, -0.3696), (-0.9122, -0.2509, -0.5504), (-0.9466, -0.307, -0.4642), (-0.9641, -0.2063, -0.4641), (-0.9338, -0.1565, -0.5391), (-0.8926, -0.4905, -0.4342), (-0.8578, -0.4575, -0.5203), (-0.8192, -0.5467, -0.4908), (-0.8571, -0.5765, -0.4014), (-0.9621, -0.5209, -0.1495), (-0.9453, -0.5209, -0.2503), (-0.9099, -0.6069, -0.1944), (-0.9311, -0.5957, -0.09991), (-0.3541, -0.2826, 1.032), (-0.3848, -0.3664, 1.01), (-0.2969, -0.3546, 1.031), (-0.5129, 0.06275, 0.9723), (-0.4475, -0.009109, 1.003), (-0.4034, 0.08071, 1.003), (-0.4646, 0.1449, 0.9744), (-0.5833, -0.1271, 0.964), (-0.6023, -0.2209, 0.9467), (-0.5238, -0.2792, 0.9807), (-0.511, -0.1811, 0.9958), (-0.6041, -0.4113, 0.8956), (-0.5995, -0.5007, 0.8569), (-0.521, -0.5376, 0.8915), (-0.5236, -0.4523, 0.9303), (-0.3409, -0.507, 0.9821), (-0.3118, -0.598, 0.9462), (-0.2211, -0.6021, 0.9611), (-0.2427, -0.5194, 0.9962), (0.06974, -0.5357, 0.9716), (0.02952, -0.4597, 1.003), (-0.06385, -0.4887, 1.003), (-0.01742, -0.5676, 0.971), (-0.2089, -0.2795, 1.045), (-0.1386, -0.2169, 1.05), (-0.1968, -0.1447, 1.05), (-0.2665, -0.2069, 1.045), (0.3726, -0.278, -0.9671), (0.4042, -0.3615, -0.9447), (0.3162, -0.3508, -0.9663), (0.4777, 0.1508, -0.9094), (0.527, 0.06928, -0.9073), (0.4625, -0.003401, -0.9382), (0.4173, 0.08586, -0.9383), (0.5422, -0.2726, -0.9157), (0.5281, -0.1746, -0.9309), (0.5997, -0.1196, -0.899), (0.62, -0.2132, -0.8817), (0.6242, -0.4036, -0.8306), (0.6207, -0.4931, -0.792), (0.5427, -0.5309, -0.8265), (0.5442, -0.4456, -0.8654), (0.3342, -0.594, -0.8812), (0.2435, -0.5992, -0.8961), (0.2641, -0.5162, -0.9313), (0.3621, -0.5026, -0.9172), (0.0849, -0.4877, -0.9383), (0.03946, -0.5672, -0.9061), (-0.0481, -0.5365, -0.9066), (-0.008828, -0.46, -0.9385), (0.1562, -0.215, -0.9847), (0.2135, -0.1421, -0.985), (0.284, -0.2034, -0.9804), (0.2273, -0.2767, -0.9801), (-0.2927, -1.019, 0.367), (-0.3808, -0.9979, 0.3782), (-0.3495, -1.02, 0.2946), (0.03284, -0.989, 0.4741), (0.07239, -0.9569, 0.5504), (-0.01498, -0.9569, 0.5817), (-0.06071, -0.9895, 0.5025), (-0.338, -0.9701, 0.519), (-0.2398, -0.9836, 0.5321), (-0.2189, -0.9483, 0.6149), (-0.3097, -0.9339, 0.6103), (-0.6012, -0.8852, 0.4217), (-0.5207, -0.9194, 0.4633), (-0.5189, -0.8805, 0.5485), (-0.5973, -0.8465, 0.5112), (-0.5194, -0.9697, 0.2902), (-0.5978, -0.9362, 0.2313), (-0.5781, -0.9534, 0.1376), (-0.5059, -0.9848, 0.1921), (-0.3967, -0.9916, -0.06903), (-0.4414, -0.9917, 0.02052), (-0.5065, -0.9613, -0.05175), (-0.4577, -0.9631, -0.1336), (-0.2613, -1.033, 0.2194), (-0.1912, -1.037, 0.1577), (-0.1334, -1.036, 0.2302), (-0.2041, -1.032, 0.2924), (1.017, -0.3467, 0.302), (1.017, -0.2814, 0.3672), (0.9918, -0.3677, 0.3881), (0.966, 0.03008, 0.5463), (0.9943, -0.03556, 0.4765), (0.9978, 0.05222, 0.4345), (0.9711, 0.1123, 0.5), (0.9816, -0.1941, 0.5291), (0.9507, -0.1447, 0.604), (0.9302, -0.2394, 0.6154), (0.9653, -0.295, 0.5291), (0.8784, -0.4466, 0.5853), (0.8409, -0.5363, 0.5558), (0.8792, -0.5656, 0.4663), (0.9136, -0.4792, 0.4991), (0.9534, -0.5838, 0.1649), (0.9835, -0.5087, 0.2145), (0.9667, -0.5089, 0.3153), (0.9324, -0.5954, 0.2594), (0.9695, -0.526, -0.009801), (0.9748, -0.4797, -0.09201), (1.001, -0.414, -0.03174), (0.997, -0.456, 0.05601), (1.038, -0.1394, 0.2257), (1.032, -0.2054, 0.2918), (1.032, -0.2711, 0.2261), (1.038, -0.205, 0.1602), (0.3079, 0.9825, 0.367), (0.396, 0.9615, 0.3782), (0.3647, 0.9836, 0.2946), (0.03013, 0.9205, 0.5817), (0.07586, 0.9531, 0.5025), (-0.01769, 0.9526, 0.4741), (-0.05724, 0.9205, 0.5504), (0.3248, 0.8975, 0.6103), (0.3531, 0.9336, 0.519), (0.2549, 0.9471, 0.5321), (0.234, 0.9118, 0.6149), (0.534, 0.8441, 0.5485), (0.6125, 0.8101, 0.5112), (0.6163, 0.8487, 0.4217), (0.5358, 0.883, 0.4633), (0.5932, 0.917, 0.1376), (0.5211, 0.9484, 0.1921), (0.5346, 0.9333, 0.2902), (0.613, 0.8998, 0.2313), (0.4119, 0.9551, -0.06903), (0.4565, 0.9553, 0.02052), (0.5216, 0.9248, -0.05175), (0.4728, 0.9266, -0.1336), (-1.001, 0.245, 0.3672), (-0.9767, 0.3313, 0.3881), (-1.002, 0.3102, 0.302), (-0.956, -0.1488, 0.5), (-0.9509, -0.06651, 0.5463), (-0.9792, -0.0008764, 0.4765), (-0.9826, -0.08866, 0.4345), (-0.915, 0.2029, 0.6154), (-0.9502, 0.2586, 0.5291), (-0.9664, 0.1576, 0.5291), (-0.9355, 0.1083, 0.604), (-0.8258, 0.4999, 0.5558), (-0.864, 0.5291, 0.4663), (-0.8984, 0.4427, 0.4991), (-0.8633, 0.4102, 0.5853), (-0.9515, 0.4724, 0.3153), (-0.9172, 0.5589, 0.2594), (-0.9383, 0.5474, 0.1649), (-0.9684, 0.4723, 0.2145), (-0.9543, 0.4896, -0.009801), (-0.9597, 0.4432, -0.09201), (-0.9856, 0.3776, -0.03174), (-0.9818, 0.4196, 0.05601), (-1.023, 0.103, 0.2257), (-1.016, 0.169, 0.2918), (-1.017, 0.2346, 0.2261), (-1.023, 0.1686, 0.1602), (-0.02435, 1.008, 0.01573), (-0.06873, 0.9995, 0.01921), (-0.2359, 0.9463, 0.3144), (-0.2019, 0.9443, 0.3651), (0.03952, 0.9999, 0.01606), (0.01059, 1.002, 0.01633), (0.04739, 0.9675, 0.4101), (0.1554, 0.9797, 0.3737), (0.215, 0.9972, 0.2837), (0.223, 1.005, 0.2091), (0.223, 1.005, 0.2091), (0.2299, 0.9982, 0.159)], [], [(332, 326, 311, 337), (304, 301, 286, 309), (290, 308, 284, 292), (55, 169, 395, 271), (228, 235, 318, 323), (147, 557, 564, 150), (49, 75, 465, 218), (120, 124, 483, 484), (225, 223, 471, 451), (37, 133, 368, 263), (153, 149, 561, 565), (118, 114, 536, 538), (358, 354, 338, 361), (316, 336, 312, 320), (322, 319, 313, 327), (43, 142, 576, 267), (237, 233, 497, 479), (166, 331, 334, 160), (73, 505, 509, 76), (217, 466, 470, 220), (229, 495, 496, 234), (63, 80, 514, 202), (165, 161, 409, 411), (214, 210, 434, 439), (378, 372, 366, 383), (342, 364, 339, 347), (352, 346, 340, 355), (50, 123, 485, 93), (248, 247, 525, 503), (104, 357, 362, 100), (69, 213, 440, 194), (92, 486, 488, 88), (249, 341, 348, 246), (51, 254, 376, 122), (107, 101, 542, 546), (99, 540, 545, 102), (406, 399, 393, 407), (384, 382, 367, 391), (370, 390, 365, 373), (40, 236, 476, 128), (261, 259, 550, 532), (135, 567, 572, 137), (52, 106, 547, 253), (131, 477, 482, 125), (262, 369, 374, 258), (42, 264, 404, 156), (146, 151, 307, 287), (134, 138, 389, 371), (432, 429, 420, 436), (414, 410, 394, 418), (397, 417, 392, 400), (62, 164, 412, 179), (269, 607, 21, 20, 19, 22, 23, 24, 610, 559), (178, 413, 415, 172), (41, 157, 314, 239), (158, 163, 335, 317), (615, 32, 35, 33, 34, 30, 28, 29, 31, 27, 26, 25, 608, 266, 573), (60, 273, 430, 205), (177, 173, 594, 596), (171, 589, 593, 174), (460, 455, 447, 461), (438, 435, 421, 443), (424, 442, 419, 426), (64, 181, 458, 83), (298, 291, 285, 302), (201, 511, 516, 197), (61, 176, 597, 272), (207, 208, 329, 333), (280, 277, 600, 583), (70, 231, 324, 212), (200, 198, 445, 425), (215, 325, 328, 209), (487, 480, 474, 491), (467, 464, 448, 469), (450, 472, 446, 456), (58, 145, 288, 227), (189, 186, 584, 591), (226, 289, 293, 222), (65, 283, 580, 180), (84, 91, 489, 493), (190, 449, 453, 185), (46, 97, 344, 250), (216, 221, 294, 295), (81, 79, 510, 513), (512, 507, 501, 515), (492, 490, 475, 499), (478, 498, 473, 481), (44, 129, 386, 141), (130, 126, 381, 385), (243, 519, 524, 244), (53, 94, 360, 105), (95, 89, 353, 359), (121, 377, 380, 127), (68, 195, 522, 240), (238, 315, 321, 232), (85, 351, 356, 90), (549, 543, 527, 552), (520, 518, 502, 523), (506, 526, 500, 508), (47, 117, 539, 96), (72, 77, 463, 468), (252, 548, 553, 256), (66, 203, 422, 282), (204, 431, 437, 211), (82, 459, 462, 78), (67, 241, 350, 86), (242, 245, 345, 349), (193, 441, 444, 199), (541, 537, 529, 544), (568, 562, 555, 571), (531, 551, 528, 534), (38, 152, 566, 132), (110, 112, 300, 305), (265, 609, 604, 402, 403), (48, 219, 296, 116), (98, 103, 363, 343), (119, 297, 299, 113), (54, 268, 560, 144), (255, 257, 375, 379), (111, 530, 535, 115), (590, 585, 578, 592), (613, 18, 614, 574, 570, 556), (558, 611, 15, 14, 17, 16, 612, 554, 563), (56, 188, 588, 168), (154, 303, 310, 148), (275, 598, 603, 278), (39, 109, 306, 155), (143, 136, 569, 575), (159, 405, 408, 162), (45, 251, 504, 74), (605, 3, 4, 5, 9, 10, 11, 12, 13, 7, 6, 8, 0, 2, 1, 606, 270, 396, 401), (140, 387, 388, 139), (599, 595, 579, 602), (582, 601, 577, 586), (71, 87, 494, 230), (182, 184, 454, 457), (281, 423, 427, 276), (57, 224, 452, 191), (170, 175, 416, 398), (192, 196, 517, 521), (59, 206, 330, 167), (274, 279, 428, 433), (183, 581, 587, 187), (36, 39, 38, 37), (40, 44, 43, 42, 41), (45, 49, 48, 47, 46), (50, 53, 52, 51), (54, 58, 57, 56, 55), (59, 62, 61, 60), (63, 66, 65, 64), (67, 71, 70, 69, 68), (72, 75, 74, 73), (76, 79, 78, 77), (80, 83, 82, 81), (84, 87, 86, 85), (88, 91, 90, 89), (92, 95, 94, 93), (96, 99, 98, 97), (100, 103, 102, 101), (104, 107, 106, 105), (108, 111, 110, 109), (112, 115, 114, 113), (116, 119, 118, 117), (120, 123, 122, 121), (124, 127, 126, 125), (128, 131, 130, 129), (132, 135, 134, 133), (136, 139, 138, 137), (140, 143, 142, 141), (144, 147, 146, 145), (148, 151, 150, 149), (152, 155, 154, 153), (156, 159, 158, 157), (160, 163, 162, 161), (164, 167, 166, 165), (168, 171, 170, 169), (172, 175, 174, 173), (176, 179, 178, 177), (180, 183, 182, 181), (184, 187, 186, 185), (188, 191, 190, 189), (192, 195, 194, 193), (196, 199, 198, 197), (200, 203, 202, 201), (204, 207, 206, 205), (208, 211, 210, 209), (212, 215, 214, 213), (216, 219, 218, 217), (220, 223, 222, 221), (224, 227, 226, 225), (228, 231, 230, 229), (232, 235, 234, 233), (236, 239, 238, 237), (240, 243, 242, 241), (244, 247, 246, 245), (248, 251, 250, 249), (252, 255, 254, 253), (256, 259, 258, 257), (260, 263, 262, 261), (264, 267, 266, 265), (268, 271, 270, 269), (272, 275, 274, 273), (276, 279, 278, 277), (280, 283, 282, 281), (284, 286, 285), (287, 290, 289, 288), (291, 294, 293, 292), (295, 298, 297, 296), (299, 302, 301, 300), (303, 306, 305, 304), (307, 310, 309, 308), (311, 313, 312), (314, 317, 316, 315), (318, 321, 320, 319), (322, 325, 324, 323), (326, 329, 328, 327), (330, 333, 332, 331), (334, 337, 336, 335), (338, 340, 339), (341, 344, 343, 342), (345, 348, 347, 346), (349, 352, 351, 350), (353, 356, 355, 354), (357, 360, 359, 358), (361, 364, 363, 362), (365, 367, 366), (368, 371, 370, 369), (372, 375, 374, 373), (376, 379, 378, 377), (380, 383, 382, 381), (384, 387, 386, 385), (388, 391, 390, 389), (392, 394, 393), (395, 398, 397, 396), (399, 402, 401, 400), (403, 406, 405, 404), (407, 410, 409, 408), (411, 414, 413, 412), (415, 418, 417, 416), (419, 421, 420), (422, 425, 424, 423), (426, 429, 428, 427), (430, 433, 432, 431), (434, 437, 436, 435), (438, 441, 440, 439), (442, 445, 444, 443), (446, 448, 447), (449, 452, 451, 450), (453, 456, 455, 454), (457, 460, 459, 458), (461, 464, 463, 462), (465, 468, 467, 466), (469, 472, 471, 470), (473, 475, 474), (476, 479, 478, 477), (480, 483, 482, 481), (484, 487, 486, 485), (488, 491, 490, 489), (492, 495, 494, 493), (496, 499, 498, 497), (500, 502, 501), (503, 506, 505, 504), (507, 510, 509, 508), (511, 514, 513, 512), (515, 518, 517, 516), (519, 522, 521, 520), (523, 526, 525, 524), (527, 529, 528), (530, 533, 532, 531), (534, 537, 536, 535), (538, 541, 540, 539), (542, 545, 544, 543), (546, 549, 548, 547), (550, 553, 552, 551), (554, 556, 555), (557, 560, 559, 558), (561, 564, 563, 562), (565, 568, 567, 566), (569, 572, 571, 570), (573, 576, 575, 574), (577, 579, 578), (580, 583, 582, 581), (584, 587, 586, 585), (588, 591, 590, 589), (592, 595, 594, 593), (596, 599, 598, 597), (600, 603, 602, 601), (235, 232, 321, 318), (72, 73, 76, 77), (175, 172, 415, 416), (88, 89, 95, 92), (39, 36, 108, 109), (120, 121, 127, 124), (37, 38, 132, 133), (139, 136, 143, 140), (58, 54, 144, 145), (38, 39, 155, 152), (55, 56, 168, 169), (170, 171, 174, 175), (145, 146, 287, 288), (56, 57, 191, 188), (243, 240, 522, 519), (216, 217, 220, 221), (57, 58, 227, 224), (251, 248, 503, 504), (242, 243, 244, 245), (36, 37, 263, 260), (54, 55, 271, 268), (276, 277, 280, 281), (294, 291, 298, 295), (154, 155, 306, 303), (249, 250, 344, 341), (345, 346, 352, 349), (89, 90, 356, 353), (104, 105, 360, 357), (121, 122, 376, 377), (377, 378, 383, 380), (204, 205, 430, 431), (138, 139, 388, 389), (169, 170, 398, 395), (392, 393, 399, 400), (264, 265, 403, 404), (393, 394, 410, 407), (409, 410, 414, 411), (394, 392, 417, 418), (203, 200, 425, 422), (423, 424, 426, 427), (424, 425, 445, 442), (184, 185, 453, 454), (454, 455, 460, 457), (217, 218, 465, 466), (123, 120, 484, 485), (486, 487, 491, 488), (73, 74, 504, 505), (500, 501, 507, 508), (201, 202, 514, 511), (501, 502, 518, 515), (517, 518, 520, 521), (502, 500, 526, 523), (163, 160, 334, 335), (530, 531, 534, 535), (106, 107, 546, 547), (531, 532, 550, 551), (561, 562, 568, 565), (136, 137, 572, 569), (266, 267, 576, 573), (186, 187, 587, 584), (171, 168, 588, 589), (589, 590, 592, 593), (277, 278, 603, 600), (265, 266, 608, 609), (80, 81, 513, 514), (313, 311, 326, 327), (466, 467, 469, 470), (233, 234, 496, 497), (173, 174, 593, 594), (78, 79, 81, 82), (110, 111, 115, 112), (44, 40, 128, 129), (43, 44, 141, 142), (41, 42, 156, 157), (158, 159, 162, 163), (62, 59, 167, 164), (61, 62, 179, 176), (59, 60, 205, 206), (207, 204, 211, 208), (222, 223, 225, 226), (40, 41, 239, 236), (340, 338, 354, 355), (255, 252, 256, 257), (42, 43, 267, 264), (60, 61, 272, 273), (151, 148, 310, 307), (221, 222, 293, 294), (297, 298, 302, 299), (109, 110, 305, 306), (157, 158, 317, 314), (312, 313, 319, 320), (325, 322, 327, 328), (206, 207, 333, 330), (311, 312, 336, 337), (339, 340, 346, 347), (351, 352, 355, 356), (94, 95, 359, 360), (338, 339, 364, 361), (365, 366, 372, 373), (254, 255, 379, 376), (366, 367, 382, 383), (381, 382, 384, 385), (367, 365, 390, 391), (396, 397, 400, 401), (159, 156, 404, 405), (397, 398, 416, 417), (281, 282, 422, 423), (428, 429, 432, 433), (210, 211, 437, 434), (190, 191, 452, 449), (401, 402, 604, 605), (223, 220, 470, 471), (473, 474, 480, 481), (92, 93, 485, 486), (474, 475, 490, 491), (489, 490, 492, 493), (475, 473, 498, 499), (133, 134, 371, 368), (505, 506, 508, 509), (506, 503, 525, 526), (111, 108, 533, 530), (441, 438, 443, 444), (536, 537, 541, 538), (252, 253, 547, 548), (567, 568, 571, 572), (142, 143, 575, 576), (283, 280, 583, 580), (577, 578, 585, 586), (188, 189, 591, 588), (578, 579, 595, 592), (594, 595, 599, 596), (579, 577, 601, 602), (257, 258, 374, 375), (598, 599, 602, 603), (87, 84, 493, 494), (527, 528, 551, 552), (185, 186, 189, 190), (215, 212, 324, 325), (231, 228, 323, 324), (279, 276, 427, 428), (103, 100, 362, 363), (49, 45, 74, 75), (63, 64, 83, 80), (46, 47, 96, 97), (98, 99, 102, 103), (47, 48, 116, 117), (125, 126, 130, 131), (146, 147, 150, 151), (160, 161, 165, 166), (101, 102, 545, 542), (64, 65, 180, 181), (192, 193, 199, 196), (66, 63, 202, 203), (413, 414, 418, 415), (209, 210, 214, 215), (48, 49, 218, 219), (45, 46, 250, 251), (258, 259, 261, 262), (65, 66, 282, 283), (226, 227, 288, 289), (284, 285, 291, 292), (285, 286, 301, 302), (300, 301, 304, 305), (286, 284, 308, 309), (315, 316, 320, 321), (208, 209, 328, 329), (329, 326, 332, 333), (316, 317, 335, 336), (97, 98, 343, 344), (353, 354, 358, 359), (369, 370, 373, 374), (198, 199, 444, 445), (129, 130, 385, 386), (245, 246, 348, 345), (270, 271, 395, 396), (402, 399, 406, 403), (161, 162, 408, 409), (178, 179, 412, 413), (431, 432, 436, 437), (193, 194, 440, 441), (224, 225, 451, 452), (446, 447, 455, 456), (82, 83, 458, 459), (447, 448, 464, 461), (463, 464, 467, 468), (448, 446, 472, 469), (131, 128, 476, 477), (477, 478, 481, 482), (213, 214, 439, 440), (478, 479, 497, 498), (510, 507, 512, 513), (195, 192, 521, 522), (75, 72, 468, 465), (114, 115, 535, 536), (99, 96, 539, 540), (540, 541, 544, 545), (259, 256, 553, 550), (147, 144, 560, 557), (554, 555, 562, 563), (555, 556, 570, 571), (569, 570, 574, 575), (581, 582, 586, 587), (176, 177, 596, 597), (582, 583, 600, 601), (149, 150, 564, 561), (303, 304, 309, 310), (269, 270, 606, 607), (268, 269, 559, 560), (370, 371, 389, 390), (172, 173, 177, 178), (556, 554, 612, 613), (219, 216, 295, 296), (196, 197, 516, 517), (91, 88, 488, 489), (459, 460, 461, 462), (387, 384, 391, 388), (113, 114, 118, 119), (548, 549, 552, 553), (71, 67, 86, 87), (84, 85, 90, 91), (53, 50, 93, 94), (52, 53, 105, 106), (50, 51, 122, 123), (134, 135, 137, 138), (148, 149, 153, 154), (182, 183, 187, 184), (68, 69, 194, 195), (197, 198, 200, 201), (69, 70, 212, 213), (117, 118, 538, 539), (70, 71, 230, 231), (228, 229, 234, 235), (67, 68, 240, 241), (246, 247, 248, 249), (51, 52, 253, 254), (274, 275, 278, 279), (289, 290, 292, 293), (119, 116, 296, 297), (290, 287, 307, 308), (238, 239, 314, 315), (241, 242, 349, 350), (318, 319, 322, 323), (166, 167, 330, 331), (331, 332, 337, 334), (341, 342, 347, 348), (85, 86, 350, 351), (342, 343, 363, 364), (262, 263, 368, 369), (375, 372, 378, 379), (405, 406, 407, 408), (164, 165, 411, 412), (419, 420, 429, 426), (273, 274, 433, 430), (420, 421, 435, 436), (434, 435, 438, 439), (421, 419, 442, 443), (449, 450, 456, 453), (181, 182, 457, 458), (357, 358, 361, 362), (450, 451, 471, 472), (236, 237, 479, 476), (483, 480, 487, 484), (229, 230, 494, 495), (126, 127, 380, 381), (511, 512, 515, 516), (247, 244, 524, 525), (260, 261, 532, 533), (528, 529, 537, 534), (77, 78, 462, 463), (529, 527, 543, 544), (542, 543, 549, 546), (232, 233, 237, 238), (557, 558, 563, 564), (135, 132, 566, 567), (183, 180, 580, 581), (584, 585, 590, 591), (275, 272, 597, 598), (519, 520, 523, 524), (140, 141, 386, 387), (152, 153, 565, 566), (558, 559, 610, 611), (573, 574, 614, 615), (79, 76, 509, 510), (100, 101, 107, 104), (495, 492, 499, 496), (112, 113, 299, 300), (124, 125, 482, 483), (36, 260, 533, 108)])
_uv = me_cube_005.uv_layers.new(name='UVMap')
_uv.uv.foreach_set('vector', [0.6797, 0.4104, 0.6504, 0.4061, 0.6617, 0.4374, 0.6835, 0.4515, 0.9264, 0.4084, 0.897, 0.4041, 0.9083, 0.4354, 0.9301, 0.4495, 0.928, 0.5062, 0.9312, 0.4705, 0.9059, 0.4531, 0.8956, 0.4675, 0.4831, 0.3115, 0.4832, 0.2499, 0.4411, 0.2041, 0.4292, 0.2386, 0.5729, 0.4321, 0.6141, 0.4876, 0.6299, 0.4659, 0.596, 0.4151, 0.4146, 0.3229, 0.3848, 0.2723, 0.3544, 0.2783, 0.3719, 0.3231, 0.7451, 0.3509, 0.7456, 0.4129, 0.7868, 0.4578, 0.7993, 0.4239, 0.5634, 0.6602, 0.6041, 0.6601, 0.588, 0.6145, 0.5551, 0.6105, 0.9054, 0.5668, 0.8642, 0.5113, 0.8484, 0.533, 0.8823, 0.5839, 0.2389, 0.6485, 0.2393, 0.5925, 0.198, 0.5461, 0.1871, 0.5798, 0.3123, 0.3227, 0.3552, 0.3228, 0.3397, 0.2793, 0.3044, 0.2752, 0.06939, 0.6644, 0.1113, 0.664, 0.09501, 0.6189, 0.06128, 0.6145, 0.4336, 0.4132, 0.4035, 0.4088, 0.4142, 0.4384, 0.4373, 0.4533, 0.6813, 0.5083, 0.6846, 0.4725, 0.6592, 0.4551, 0.6489, 0.4695, 0.6089, 0.4106, 0.638, 0.4549, 0.6485, 0.4407, 0.6348, 0.4054, 0.2487, 0.01702, 0.2487, 0.07855, 0.2908, 0.1244, 0.3027, 0.08986, 0.6587, 0.5688, 0.6175, 0.5133, 0.6018, 0.5351, 0.6357, 0.5859, 0.7304, 0.4239, 0.6956, 0.414, 0.6992, 0.4623, 0.7313, 0.4828, 0.4178, 0.6611, 0.3879, 0.6105, 0.3576, 0.6166, 0.3751, 0.6613, 0.8118, 0.4408, 0.7999, 0.4729, 0.8374, 0.5181, 0.853, 0.4962, 0.5651, 0.4428, 0.5532, 0.4749, 0.5907, 0.5201, 0.6063, 0.4982, 0.255, 0.6599, 0.2994, 0.6605, 0.2926, 0.6114, 0.254, 0.6027, 0.4196, 0.005743, 0.3767, 0.005633, 0.3922, 0.04916, 0.4274, 0.05327, 0.4254, 0.6809, 0.3835, 0.6812, 0.3997, 0.7263, 0.4335, 0.7307, 0.1159, 0.4148, 0.1446, 0.4583, 0.1548, 0.4447, 0.1411, 0.4096, 0.4348, 0.5103, 0.4381, 0.4746, 0.4121, 0.4566, 0.4019, 0.4712, 0.3622, 0.4128, 0.3911, 0.4565, 0.4014, 0.4422, 0.3882, 0.4077, 0.5032, 0.6599, 0.5449, 0.6602, 0.5378, 0.6074, 0.5019, 0.599, 0.4121, 0.5709, 0.3709, 0.5154, 0.3553, 0.5373, 0.389, 0.5878, 0.4846, 0.4276, 0.4482, 0.4171, 0.4518, 0.4622, 0.4853, 0.4835, 0.4873, 0.6801, 0.441, 0.6806, 0.449, 0.7335, 0.4878, 0.7436, 0.5013, 0.577, 0.5361, 0.5869, 0.5324, 0.5386, 0.5004, 0.5182, 0.4198, 0.5601, 0.4318, 0.5281, 0.3941, 0.4826, 0.3785, 0.5046, 0.01525, 0.3475, 0.06632, 0.4172, 0.09072, 0.4018, 0.05607, 0.3459, 0.005686, 0.4422, 0.005962, 0.4977, 0.04023, 0.5221, 0.04348, 0.4823, 0.006891, 0.5803, 0.04339, 0.5904, 0.03954, 0.5443, 0.006354, 0.5228, 0.359, 0.07455, 0.3879, 0.1183, 0.3982, 0.1039, 0.385, 0.06946, 0.1867, 0.4147, 0.1571, 0.4106, 0.1681, 0.4407, 0.1903, 0.4553, 0.188, 0.5118, 0.1913, 0.4771, 0.1654, 0.459, 0.1557, 0.4733, 0.7254, 0.6584, 0.6712, 0.5858, 0.6463, 0.6027, 0.6805, 0.6595, 0.1647, 0.5726, 0.1245, 0.5182, 0.1089, 0.5394, 0.1424, 0.5892, 0.2505, 0.2391, 0.2868, 0.2496, 0.2833, 0.2045, 0.2497, 0.1833, 0.005984, 0.3605, 0.005591, 0.4165, 0.04694, 0.4629, 0.05775, 0.4292, 0.664, 0.6596, 0.6337, 0.6079, 0.6041, 0.6135, 0.6224, 0.66, 0.1729, 0.5611, 0.1846, 0.5302, 0.1476, 0.4853, 0.1325, 0.507, 0.2561, 0.006036, 0.3104, 0.07897, 0.3349, 0.06123, 0.3014, 0.005583, 0.9791, 0.5621, 0.9784, 0.5036, 0.9455, 0.4805, 0.9416, 0.5222, 0.2392, 0.5668, 0.2389, 0.5113, 0.2047, 0.4869, 0.2014, 0.5267, 0.3658, 0.751, 0.3944, 0.7946, 0.4046, 0.7809, 0.391, 0.7458, 0.4304, 0.07493, 0.4003, 0.07057, 0.4111, 0.1002, 0.4341, 0.1151, 0.4316, 0.1721, 0.4349, 0.1364, 0.4089, 0.1184, 0.3987, 0.133, 0.48, 0.006824, 0.4357, 0.006211, 0.4424, 0.05529, 0.4811, 0.06403, 0.4089, 0.2327, 0.4088, 0.2325, 0.4083, 0.2339, 0.4029, 0.2353, 0.3957, 0.2356, 0.3771, 0.2362, 0.3754, 0.2366, 0.3738, 0.2358, 0.3738, 0.2358, 0.3858, 0.2495, 0.4814, 0.0894, 0.445, 0.07887, 0.4486, 0.124, 0.4822, 0.1452, 0.7332, 0.6481, 0.7327, 0.586, 0.6915, 0.5411, 0.679, 0.5751, 0.7324, 0.5641, 0.7317, 0.5056, 0.6988, 0.4825, 0.695, 0.5242, 0.3377, 0.1841, 0.3377, 0.1841, 0.3359, 0.1773, 0.3351, 0.1737, 0.3347, 0.1702, 0.334, 0.1626, 0.334, 0.1621, 0.3343, 0.1619, 0.3416, 0.1593, 0.3534, 0.1598, 0.3572, 0.16, 0.3597, 0.1603, 0.3597, 0.1603, 0.3153, 0.1067, 0.3033, 0.1386, 0.2651, 0.6838, 0.3162, 0.7534, 0.3406, 0.738, 0.3059, 0.6822, 0.2556, 0.7784, 0.2558, 0.8339, 0.2901, 0.8583, 0.2933, 0.8185, 0.2568, 0.9165, 0.2933, 0.9267, 0.2894, 0.8805, 0.2562, 0.859, 0.7986, 0.5885, 0.8279, 0.5928, 0.8167, 0.5615, 0.7948, 0.5474, 0.4366, 0.7509, 0.4069, 0.7468, 0.418, 0.7769, 0.4401, 0.7915, 0.4379, 0.848, 0.4412, 0.8133, 0.4153, 0.7953, 0.4056, 0.8095, 0.7499, 0.6578, 0.7916, 0.6582, 0.7845, 0.6054, 0.7486, 0.597, 0.8555, 0.4086, 0.8847, 0.4529, 0.8951, 0.4386, 0.8815, 0.4034, 0.2537, 0.5773, 0.29, 0.5879, 0.2865, 0.5428, 0.2529, 0.5215, 0.2559, 0.6967, 0.2555, 0.7527, 0.2968, 0.7992, 0.3076, 0.7654, 0.6682, 0.3407, 0.6275, 0.3408, 0.6436, 0.3864, 0.6766, 0.3904, 0.4145, 0.9088, 0.3743, 0.8544, 0.3588, 0.8756, 0.3923, 0.9254, 0.5063, 0.3426, 0.5604, 0.4152, 0.5853, 0.3982, 0.5511, 0.3414, 0.4891, 0.903, 0.4888, 0.8475, 0.4545, 0.8232, 0.4513, 0.8629, 0.5676, 0.3413, 0.5979, 0.393, 0.6276, 0.3874, 0.6092, 0.3409, 0.5519, 0.5905, 0.5813, 0.5948, 0.57, 0.5635, 0.5482, 0.5494, 0.797, 0.4906, 0.7937, 0.5264, 0.8191, 0.5438, 0.8294, 0.5294, 0.8694, 0.5883, 0.8403, 0.544, 0.8298, 0.5583, 0.8435, 0.5935, 0.9799, 0.646, 0.9794, 0.584, 0.9382, 0.5391, 0.9257, 0.573, 0.3193, 1.001, 0.3612, 1.0, 0.3449, 0.9551, 0.3112, 0.9507, 0.9132, 0.5561, 0.9251, 0.524, 0.8876, 0.4788, 0.872, 0.5007, 0.4795, 0.9977, 0.4284, 0.928, 0.404, 0.9435, 0.4387, 0.9993, 0.4992, 0.4368, 0.4999, 0.4953, 0.5328, 0.5184, 0.5367, 0.4767, 0.9107, 0.6576, 0.8804, 0.6059, 0.8507, 0.6115, 0.8691, 0.658, 0.4863, 0.6497, 0.4863, 0.5882, 0.4443, 0.5423, 0.4324, 0.5769, 0.8196, 0.4301, 0.8608, 0.4856, 0.8765, 0.4639, 0.8426, 0.413, 0.3155, 0.661, 0.3584, 0.6611, 0.3429, 0.6176, 0.3076, 0.6135, 0.3047, 0.5918, 0.3347, 0.5962, 0.324, 0.5665, 0.301, 0.5516, 0.5503, 0.4927, 0.5471, 0.5284, 0.5724, 0.5458, 0.5827, 0.5314, 0.6228, 0.5903, 0.5936, 0.546, 0.5832, 0.5603, 0.5968, 0.5955, 0.2374, 0.3438, 0.1911, 0.3444, 0.1992, 0.3973, 0.2379, 0.4074, 0.1755, 0.3446, 0.1336, 0.345, 0.1499, 0.3901, 0.1836, 0.3945, 0.3185, 0.4449, 0.3065, 0.4769, 0.3442, 0.5224, 0.3597, 0.5003, 0.4832, 0.3451, 0.4389, 0.3445, 0.4456, 0.3935, 0.4843, 0.4023, 0.4228, 0.344, 0.3798, 0.3439, 0.3954, 0.3874, 0.4306, 0.3915, 0.07483, 0.3456, 0.1048, 0.3967, 0.1337, 0.3914, 0.1153, 0.3449, 0.2519, 0.3553, 0.2519, 0.4168, 0.294, 0.4626, 0.3059, 0.4281, 0.6665, 0.5581, 0.6784, 0.526, 0.6409, 0.4808, 0.6253, 0.5027, 0.3205, 0.3439, 0.3503, 0.3944, 0.3806, 0.3884, 0.3632, 0.3436, 0.05691, 0.4972, 0.05358, 0.5319, 0.07947, 0.55, 0.08921, 0.5357, 0.3035, 0.4946, 0.3002, 0.5304, 0.3261, 0.5484, 0.3363, 0.5338, 0.3761, 0.5922, 0.3472, 0.5485, 0.3369, 0.5628, 0.35, 0.5973, 0.007482, 0.6652, 0.05381, 0.6646, 0.04574, 0.6117, 0.006978, 0.6016, 0.7459, 0.4348, 0.7466, 0.4933, 0.7795, 0.5164, 0.7833, 0.4747, 0.07198, 0.4479, 0.0603, 0.4788, 0.09728, 0.5237, 0.1124, 0.502, 0.4888, 0.9847, 0.4892, 0.9287, 0.4478, 0.8823, 0.437, 0.916, 0.3247, 0.6818, 0.3546, 0.7329, 0.3836, 0.7277, 0.3652, 0.6811, 0.7479, 0.575, 0.7827, 0.5849, 0.7791, 0.5366, 0.747, 0.5161, 0.2593, 0.3443, 0.3135, 0.4172, 0.3381, 0.3995, 0.3046, 0.3438, 0.3261, 0.434, 0.3673, 0.4895, 0.383, 0.4677, 0.3493, 0.4172, 0.4879, 0.765, 0.4514, 0.7548, 0.4552, 0.801, 0.4884, 0.8224, 0.05817, 0.5943, 0.08784, 0.5984, 0.07678, 0.5683, 0.05462, 0.5537, 0.3015, 0.2535, 0.3315, 0.2579, 0.3208, 0.2283, 0.2978, 0.2134, 0.129, 0.5942, 0.1003, 0.5507, 0.09012, 0.5643, 0.1038, 0.5994, 0.2519, 0.3217, 0.2962, 0.3223, 0.2895, 0.2732, 0.2508, 0.2645, 0.9149, 0.3387, 0.8742, 0.3388, 0.8903, 0.3844, 0.9232, 0.3884, 0.3229, 0.0958, 0.3677, 0.1618, 0.3635, 0.161, 0.3798, 0.1294, 0.3461, 0.07893, 0.7529, 0.3405, 0.8071, 0.4131, 0.832, 0.3962, 0.7978, 0.3394, 0.4861, 0.5656, 0.4856, 0.5085, 0.4513, 0.4842, 0.4478, 0.525, 0.8143, 0.3393, 0.8446, 0.391, 0.8742, 0.3854, 0.8559, 0.3389, 0.4758, 0.3224, 0.4215, 0.2495, 0.397, 0.2672, 0.4305, 0.3229, 0.08022, 0.4364, 0.1204, 0.4908, 0.136, 0.4696, 0.1025, 0.4198, 0.1701, 0.6634, 0.1401, 0.6123, 0.1112, 0.6176, 0.1296, 0.6641, 0.308, 0.9305, 0.3377, 0.9346, 0.3266, 0.9045, 0.3045, 0.8899, 0.3405, 0.1935, 0.3405, 0.1935, 0.3405, 0.1935, 0.3003, 0.1564, 0.297, 0.1921, 0.323, 0.2101, 0.3729, 0.2539, 0.3564, 0.2272, 0.3564, 0.2272, 0.3484, 0.2159, 0.3455, 0.2114, 0.3443, 0.2085, 0.3443, 0.2085, 0.3337, 0.2246, 0.3469, 0.259, 0.2573, 1.001, 0.3037, 1.001, 0.2956, 0.9479, 0.2568, 0.9379, 0.977, 0.4219, 0.9422, 0.412, 0.9459, 0.4603, 0.9779, 0.4808, 0.3218, 0.7841, 0.3102, 0.815, 0.3471, 0.8599, 0.3623, 0.8382, 0.9751, 0.3391, 0.9334, 0.3387, 0.9405, 0.3915, 0.9764, 0.3999, 0.249, 0.1011, 0.2495, 0.1582, 0.2838, 0.1825, 0.2873, 0.1418, 0.3173, 0.005614, 0.3471, 0.05618, 0.3775, 0.05016, 0.36, 0.005407, 0.479, 0.6607, 0.4247, 0.5878, 0.4002, 0.6055, 0.4337, 0.6611, 0.3756, 0.1631, 0.3756, 0.1631, 0.3853, 0.1646, 0.3929, 0.166, 0.4007, 0.1698, 0.4016, 0.1704, 0.4021, 0.1718, 0.4047, 0.1793, 0.4057, 0.1826, 0.4066, 0.1859, 0.4079, 0.1916, 0.4093, 0.1983, 0.412, 0.2122, 0.413, 0.2178, 0.4118, 0.2234, 0.4118, 0.2234, 0.4166, 0.2218, 0.4286, 0.1899, 0.3909, 0.1443, 0.238, 0.4287, 0.2015, 0.4186, 0.2054, 0.4647, 0.2385, 0.4862, 0.3068, 0.8335, 0.3034, 0.8681, 0.3293, 0.8862, 0.3391, 0.8719, 0.3789, 0.9304, 0.3502, 0.8869, 0.34, 0.9005, 0.3536, 0.9357, 0.4984, 0.3529, 0.4989, 0.4149, 0.5401, 0.4598, 0.5526, 0.4259, 0.8101, 0.6582, 0.8508, 0.6581, 0.8347, 0.6125, 0.8017, 0.6085, 0.4228, 0.8973, 0.4345, 0.8665, 0.3975, 0.8215, 0.3824, 0.8433, 0.972, 0.6564, 0.9179, 0.5838, 0.893, 0.6007, 0.9272, 0.6575, 0.4829, 0.2274, 0.4824, 0.1703, 0.4481, 0.146, 0.4446, 0.1867, 0.2522, 0.4394, 0.2527, 0.4965, 0.2869, 0.5207, 0.2905, 0.48, 0.7284, 0.3411, 0.6867, 0.3407, 0.6938, 0.3936, 0.7297, 0.4019, 0.3301, 0.7726, 0.3703, 0.827, 0.3858, 0.8059, 0.3524, 0.756, 0.4199, 0.9996, 0.39, 0.9486, 0.3611, 0.9538, 0.3795, 1.0, 0.9737, 0.3188, 0.9843, 0.3379, 0.9843, 0.3379, 0.9842, 0.3283, 0.7266, 0.66, 0.7407, 0.6686, 0.7407, 0.6686, 0.7406, 0.654, 0.7305, 0.6548, 0.7315, 0.3399, 0.7377, 0.3449, 0.749, 0.3457, 0.7376, 0.3303, 0.7376, 0.3303, 0.5032, 0.6599, 0.494, 0.661, 0.4941, 0.6706, 0.5052, 0.6705, 0.9948, 0.6589, 0.9772, 0.6528, 0.976, 0.6512, 0.981, 0.6666, 0.9874, 0.6666, 0.7284, 0.3411, 0.7376, 0.3399, 0.7376, 0.3303, 0.7264, 0.3304, 0.7319, 0.6597, 0.7407, 0.6686, 0.7519, 0.6685, 0.749, 0.6685, 0.4835, 0.3401, 0.5011, 0.3461, 0.5022, 0.3323, 0.4973, 0.3323, 0.4909, 0.3324, 0.7464, 0.4332, 0.7442, 0.4212, 0.7383, 0.407, 0.7384, 0.4149, 0.7319, 0.4904, 0.7393, 0.5139, 0.7485, 0.5058, 0.7456, 0.5038, 0.7315, 0.5977, 0.7498, 0.5865, 0.7472, 0.5859, 0.7399, 0.584, 0.4992, 0.4368, 0.4975, 0.4232, 0.4917, 0.4169, 0.4918, 0.4322, 0.501, 0.5171, 0.4989, 0.5058, 0.4924, 0.4915, 0.4925, 0.5015, 0.5013, 0.577, 0.4932, 0.5759, 0.4933, 0.586, 0.5031, 0.5885, 0.4985, 0.6008, 0.4932, 0.5777, 0.4829, 0.5748, 0.4886, 0.5809, 0.4853, 0.4835, 0.4882, 0.4986, 0.4925, 0.5015, 0.4924, 0.4923, 0.4861, 0.4272, 0.4917, 0.4169, 0.4916, 0.4055, 0.4915, 0.4016, 0.9314, 0.3192, 0.9226, 0.3288, 0.9236, 0.3356, 0.9337, 0.3287, 0.8742, 0.3388, 0.8676, 0.3293, 0.8609, 0.3293, 0.8631, 0.3352, 0.7978, 0.3394, 0.8076, 0.3438, 0.7992, 0.3298, 0.7902, 0.3299, 0.5634, 0.6602, 0.554, 0.6588, 0.5557, 0.6701, 0.5695, 0.67, 0.6062, 0.66, 0.6174, 0.6696, 0.6306, 0.6695, 0.6231, 0.6695, 0.6812, 0.6584, 0.6654, 0.6692, 0.673, 0.6691, 0.6791, 0.6691, 0.2509, 0.6039, 0.2465, 0.5791, 0.2464, 0.5692, 0.2406, 0.5816, 0.2522, 0.4946, 0.2356, 0.4967, 0.2411, 0.5003, 0.2458, 0.5035, 0.2382, 0.4263, 0.245, 0.4189, 0.2449, 0.412, 0.2361, 0.4166, 0.9929, 0.5949, 0.9866, 0.582, 0.9772, 0.5717, 0.9808, 0.5757, 0.9779, 0.4808, 0.9794, 0.4931, 0.9858, 0.4974, 0.9857, 0.483, 0.9935, 0.3992, 0.9752, 0.4104, 0.9778, 0.411, 0.985, 0.4129, 0.7462, 0.5952, 0.7398, 0.5687, 0.7398, 0.5687, 0.7341, 0.5777, 0.7306, 0.4838, 0.7327, 0.4951, 0.7392, 0.5094, 0.7392, 0.4995, 0.7451, 0.405, 0.7285, 0.4124, 0.7311, 0.413, 0.7385, 0.4251, 0.4953, 0.2625, 0.49, 0.2395, 0.4797, 0.2365, 0.4854, 0.2427, 0.4822, 0.1452, 0.485, 0.1603, 0.4893, 0.1632, 0.4892, 0.1541, 0.4953, 0.06635, 0.4803, 0.07656, 0.4835, 0.0774, 0.4885, 0.07867, 0.7936, 0.6777, 0.8024, 0.6681, 0.8014, 0.6613, 0.7912, 0.6682, 0.8508, 0.6581, 0.8574, 0.6676, 0.8641, 0.6676, 0.8619, 0.6617, 0.9383, 0.6763, 0.9308, 0.667, 0.9173, 0.6531, 0.9258, 0.6671, 0.2528, 0.4368, 0.2497, 0.4241, 0.2449, 0.4065, 0.245, 0.4189, 0.2527, 0.4965, 0.2456, 0.4854, 0.2458, 0.5035, 0.2554, 0.51, 0.2398, 0.5705, 0.2466, 0.5881, 0.2548, 0.5902, 0.2465, 0.5791, 0.663, 0.3219, 0.6693, 0.3309, 0.6776, 0.3421, 0.6759, 0.3308, 0.6254, 0.3409, 0.6142, 0.3313, 0.601, 0.3315, 0.6164, 0.3372, 0.5504, 0.3425, 0.561, 0.3458, 0.5586, 0.3318, 0.5525, 0.3318, 0.8196, 0.4301, 0.8071, 0.4131, 0.7993, 0.4239, 0.8118, 0.4408, 0.853, 0.4962, 0.8642, 0.5113, 0.872, 0.5007, 0.8608, 0.4856, 0.9179, 0.5838, 0.9257, 0.573, 0.9132, 0.5561, 0.9054, 0.5668, 0.5729, 0.4321, 0.5604, 0.4152, 0.5526, 0.4259, 0.5651, 0.4428, 0.6253, 0.5027, 0.6141, 0.4876, 0.6063, 0.4982, 0.6175, 0.5133, 0.6712, 0.5858, 0.679, 0.5751, 0.6665, 0.5581, 0.6587, 0.5688, 0.3059, 0.4281, 0.3185, 0.4449, 0.3261, 0.434, 0.3135, 0.4172, 0.3597, 0.5003, 0.3709, 0.5154, 0.3785, 0.5046, 0.3673, 0.4895, 0.4121, 0.5709, 0.4247, 0.5878, 0.4324, 0.5769, 0.4198, 0.5601, 0.07198, 0.4479, 0.08022, 0.4364, 0.06632, 0.4172, 0.05775, 0.4292, 0.1124, 0.502, 0.1245, 0.5182, 0.1325, 0.507, 0.1204, 0.4908, 0.1786, 0.5918, 0.1871, 0.5798, 0.1729, 0.5611, 0.1647, 0.5726, 0.3104, 0.07897, 0.3027, 0.08986, 0.3153, 0.1067, 0.3229, 0.0958, 0.4215, 0.2495, 0.4292, 0.2386, 0.4166, 0.2218, 0.4089, 0.2327, 0.3076, 0.7654, 0.3218, 0.7841, 0.3301, 0.7726, 0.3162, 0.7534, 0.3824, 0.8433, 0.3703, 0.827, 0.3623, 0.8382, 0.3743, 0.8544, 0.4145, 0.9088, 0.4284, 0.928, 0.437, 0.916, 0.4228, 0.8973, 0.9059, 0.4531, 0.9083, 0.4354, 0.8951, 0.4386, 0.9416, 0.5222, 0.928, 0.5062, 0.9251, 0.524, 0.9382, 0.5391, 0.8847, 0.4529, 0.8765, 0.4639, 0.8876, 0.4788, 0.8956, 0.4675, 0.8426, 0.413, 0.8555, 0.4086, 0.8446, 0.391, 0.832, 0.3962, 0.8742, 0.3854, 0.8815, 0.4034, 0.897, 0.4041, 0.8903, 0.3844, 0.9422, 0.412, 0.9405, 0.3915, 0.9232, 0.3884, 0.9264, 0.4084, 0.9455, 0.4805, 0.9459, 0.4603, 0.9301, 0.4495, 0.9312, 0.4705, 0.6617, 0.4374, 0.6485, 0.4407, 0.6592, 0.4551, 0.6915, 0.5411, 0.695, 0.5242, 0.6813, 0.5083, 0.6784, 0.526, 0.6299, 0.4659, 0.6409, 0.4808, 0.6489, 0.4695, 0.638, 0.4549, 0.6089, 0.4106, 0.5979, 0.393, 0.5853, 0.3982, 0.596, 0.4151, 0.6504, 0.4061, 0.6436, 0.3864, 0.6276, 0.3874, 0.6348, 0.4054, 0.6938, 0.3936, 0.6766, 0.3904, 0.6797, 0.4104, 0.6956, 0.414, 0.6992, 0.4623, 0.6835, 0.4515, 0.6846, 0.4725, 0.6988, 0.4825, 0.4142, 0.4384, 0.4014, 0.4422, 0.4121, 0.4566, 0.4318, 0.5281, 0.4443, 0.5423, 0.4478, 0.525, 0.4348, 0.5103, 0.383, 0.4677, 0.3941, 0.4826, 0.4019, 0.4712, 0.3911, 0.4565, 0.3493, 0.4172, 0.3622, 0.4128, 0.3503, 0.3944, 0.3381, 0.3995, 0.3954, 0.3874, 0.3806, 0.3884, 0.3882, 0.4077, 0.4035, 0.4088, 0.4482, 0.4171, 0.4456, 0.3935, 0.4306, 0.3915, 0.4336, 0.4132, 0.4373, 0.4533, 0.4381, 0.4746, 0.4513, 0.4842, 0.4518, 0.4622, 0.1654, 0.459, 0.1681, 0.4407, 0.1548, 0.4447, 0.198, 0.5461, 0.2014, 0.5267, 0.188, 0.5118, 0.1846, 0.5302, 0.1446, 0.4583, 0.136, 0.4696, 0.1476, 0.4853, 0.1557, 0.4733, 0.09072, 0.4018, 0.1025, 0.4198, 0.1159, 0.4148, 0.1048, 0.3967, 0.1337, 0.3914, 0.1411, 0.4096, 0.1571, 0.4106, 0.1499, 0.3901, 0.1867, 0.4147, 0.2015, 0.4186, 0.1992, 0.3973, 0.1836, 0.3945, 0.2054, 0.4647, 0.1903, 0.4553, 0.1913, 0.4771, 0.2047, 0.4869, 0.4089, 0.1184, 0.4111, 0.1002, 0.3982, 0.1039, 0.4411, 0.2041, 0.4446, 0.1867, 0.4316, 0.1721, 0.4286, 0.1899, 0.3879, 0.1183, 0.3798, 0.1294, 0.3909, 0.1443, 0.3987, 0.133, 0.3461, 0.07893, 0.359, 0.07455, 0.3471, 0.05618, 0.3349, 0.06123, 0.385, 0.06946, 0.4003, 0.07057, 0.3922, 0.04916, 0.3775, 0.05016, 0.4274, 0.05327, 0.4304, 0.07493, 0.445, 0.07887, 0.4424, 0.05529, 0.4486, 0.124, 0.4341, 0.1151, 0.4349, 0.1364, 0.4481, 0.146, 0.4153, 0.7953, 0.418, 0.7769, 0.4046, 0.7809, 0.4478, 0.8823, 0.4513, 0.8629, 0.4379, 0.848, 0.4345, 0.8665, 0.4056, 0.8095, 0.3944, 0.7946, 0.3858, 0.8059, 0.3975, 0.8215, 0.3406, 0.738, 0.3524, 0.756, 0.3658, 0.751, 0.3546, 0.7329, 0.3997, 0.7263, 0.3836, 0.7277, 0.391, 0.7458, 0.4069, 0.7468, 0.4366, 0.7509, 0.4514, 0.7548, 0.449, 0.7335, 0.4335, 0.7307, 0.4412, 0.8133, 0.4545, 0.8232, 0.4552, 0.801, 0.4401, 0.7915, 0.8298, 0.5583, 0.8191, 0.5438, 0.8167, 0.5615, 0.8804, 0.6059, 0.893, 0.6007, 0.8823, 0.5839, 0.8694, 0.5883, 0.8507, 0.6115, 0.8435, 0.5935, 0.8279, 0.5928, 0.8347, 0.6125, 0.8017, 0.6085, 0.7986, 0.5885, 0.7827, 0.5849, 0.7845, 0.6054, 0.7948, 0.5474, 0.7937, 0.5264, 0.7795, 0.5164, 0.7791, 0.5366, 0.7868, 0.4578, 0.7833, 0.4747, 0.797, 0.4906, 0.7999, 0.4729, 0.8294, 0.5294, 0.8403, 0.544, 0.8484, 0.533, 0.8374, 0.5181, 0.5832, 0.5603, 0.5724, 0.5458, 0.57, 0.5635, 0.6463, 0.6027, 0.6357, 0.5859, 0.6228, 0.5903, 0.6337, 0.6079, 0.5813, 0.5948, 0.588, 0.6145, 0.6041, 0.6135, 0.5968, 0.5955, 0.5551, 0.6105, 0.5519, 0.5905, 0.5361, 0.5869, 0.5378, 0.6074, 0.5324, 0.5386, 0.5482, 0.5494, 0.5471, 0.5284, 0.5328, 0.5184, 0.5503, 0.4927, 0.5532, 0.4749, 0.5401, 0.4598, 0.5367, 0.4767, 0.5907, 0.5201, 0.5827, 0.5314, 0.5936, 0.546, 0.6018, 0.5351, 0.3369, 0.5628, 0.3261, 0.5484, 0.324, 0.5665, 0.389, 0.5878, 0.3761, 0.5922, 0.3879, 0.6105, 0.4002, 0.6055, 0.3347, 0.5962, 0.3429, 0.6176, 0.3576, 0.6166, 0.35, 0.5973, 0.29, 0.5879, 0.2926, 0.6114, 0.3076, 0.6135, 0.3047, 0.5918, 0.301, 0.5516, 0.3002, 0.5304, 0.2869, 0.5207, 0.2865, 0.5428, 0.3065, 0.4769, 0.294, 0.4626, 0.2905, 0.48, 0.3035, 0.4946, 0.3363, 0.5338, 0.3472, 0.5485, 0.3553, 0.5373, 0.3442, 0.5224, 0.07947, 0.55, 0.07678, 0.5683, 0.09012, 0.5643, 0.1401, 0.6123, 0.1542, 0.6072, 0.1424, 0.5892, 0.129, 0.5942, 0.1038, 0.5994, 0.08784, 0.5984, 0.09501, 0.6189, 0.1112, 0.6176, 0.06128, 0.6145, 0.05817, 0.5943, 0.04339, 0.5904, 0.04574, 0.6117, 0.04023, 0.5221, 0.03954, 0.5443, 0.05462, 0.5537, 0.05358, 0.5319, 0.04348, 0.4823, 0.05691, 0.4972, 0.0603, 0.4788, 0.04694, 0.4629, 0.1089, 0.5394, 0.09728, 0.5237, 0.08921, 0.5357, 0.1003, 0.5507, 0.3337, 0.2246, 0.323, 0.2101, 0.3208, 0.2283, 0.3848, 0.2723, 0.397, 0.2672, 0.3858, 0.2495, 0.3729, 0.2539, 0.3397, 0.2793, 0.3544, 0.2783, 0.3469, 0.259, 0.3315, 0.2579, 0.3044, 0.2752, 0.3015, 0.2535, 0.2868, 0.2496, 0.2895, 0.2732, 0.2838, 0.1825, 0.2833, 0.2045, 0.2978, 0.2134, 0.297, 0.1921, 0.3033, 0.1386, 0.2908, 0.1244, 0.2873, 0.1418, 0.3003, 0.1564, 0.34, 0.9005, 0.3293, 0.8862, 0.3266, 0.9045, 0.404, 0.9435, 0.3923, 0.9254, 0.3789, 0.9304, 0.39, 0.9486, 0.3449, 0.9551, 0.3611, 0.9538, 0.3536, 0.9357, 0.3377, 0.9346, 0.2956, 0.9479, 0.3112, 0.9507, 0.308, 0.9305, 0.2933, 0.9267, 0.3045, 0.8899, 0.3034, 0.8681, 0.2901, 0.8583, 0.2894, 0.8805, 0.2933, 0.8185, 0.3068, 0.8335, 0.3102, 0.815, 0.2968, 0.7992, 0.3588, 0.8756, 0.3471, 0.8599, 0.3391, 0.8719, 0.3502, 0.8869, 0.6141, 0.4876, 0.6253, 0.5027, 0.6409, 0.4808, 0.6299, 0.4659, 0.7459, 0.4348, 0.7385, 0.4302, 0.7391, 0.4895, 0.7466, 0.4933, 0.4824, 0.1703, 0.4822, 0.1452, 0.4486, 0.124, 0.4481, 0.146, 0.5004, 0.5182, 0.4926, 0.5159, 0.4932, 0.5759, 0.5013, 0.577, 0.9751, 0.3391, 0.9731, 0.3284, 0.9309, 0.3288, 0.9334, 0.3387, 0.5634, 0.6602, 0.5695, 0.67, 0.6107, 0.6696, 0.6041, 0.6601, 0.2389, 0.6485, 0.2473, 0.6613, 0.2467, 0.6034, 0.2393, 0.5925, 0.2385, 0.4862, 0.2457, 0.4957, 0.2452, 0.4377, 0.238, 0.4287, 0.9799, 0.646, 0.9873, 0.652, 0.9867, 0.5899, 0.9794, 0.584, 0.9843, 0.3379, 0.9751, 0.3391, 0.9764, 0.3999, 0.9849, 0.3997, 0.4831, 0.3115, 0.4908, 0.3235, 0.4902, 0.2602, 0.4832, 0.2499, 0.4829, 0.2274, 0.49, 0.2395, 0.4895, 0.1813, 0.4824, 0.1703, 0.9794, 0.584, 0.9791, 0.5621, 0.9416, 0.5222, 0.9382, 0.5391, 0.981, 0.6666, 0.972, 0.6564, 0.9272, 0.6575, 0.9348, 0.667, 0.3185, 0.4449, 0.3059, 0.4281, 0.294, 0.4626, 0.3065, 0.4769, 0.8196, 0.4301, 0.8118, 0.4408, 0.853, 0.4962, 0.8608, 0.4856, 0.972, 0.6564, 0.9799, 0.646, 0.9257, 0.573, 0.9179, 0.5838, 0.4247, 0.5878, 0.4121, 0.5709, 0.389, 0.5878, 0.4002, 0.6055, 0.3261, 0.434, 0.3185, 0.4449, 0.3597, 0.5003, 0.3673, 0.4895, 0.2296, 0.6615, 0.2389, 0.6485, 0.1871, 0.5798, 0.1786, 0.5918, 0.4758, 0.3224, 0.4831, 0.3115, 0.4292, 0.2386, 0.4215, 0.2495, 0.3824, 0.8433, 0.3743, 0.8544, 0.4145, 0.9088, 0.4228, 0.8973, 0.8765, 0.4639, 0.8847, 0.4529, 0.8555, 0.4086, 0.8426, 0.413, 0.977, 0.4219, 0.9764, 0.3999, 0.9405, 0.3915, 0.9422, 0.412, 0.4198, 0.5601, 0.4324, 0.5769, 0.4443, 0.5423, 0.4318, 0.5281, 0.383, 0.4677, 0.3911, 0.4565, 0.3622, 0.4128, 0.3493, 0.4172, 0.3798, 0.3439, 0.3632, 0.3436, 0.3806, 0.3884, 0.3954, 0.3874, 0.4846, 0.4276, 0.4843, 0.4023, 0.4456, 0.3935, 0.4482, 0.4171, 0.07483, 0.3456, 0.05607, 0.3459, 0.09072, 0.4018, 0.1048, 0.3967, 0.1048, 0.3967, 0.1159, 0.4148, 0.1411, 0.4096, 0.1337, 0.3914, 0.3247, 0.6818, 0.3059, 0.6822, 0.3406, 0.738, 0.3546, 0.7329, 0.2389, 0.5113, 0.2385, 0.4862, 0.2054, 0.4647, 0.2047, 0.4869, 0.4832, 0.2499, 0.4829, 0.2274, 0.4446, 0.1867, 0.4411, 0.2041, 0.4089, 0.1184, 0.3982, 0.1039, 0.3879, 0.1183, 0.3987, 0.133, 0.3104, 0.07897, 0.3229, 0.0958, 0.3461, 0.07893, 0.3349, 0.06123, 0.3982, 0.1039, 0.4111, 0.1002, 0.4003, 0.07057, 0.385, 0.06946, 0.3922, 0.04916, 0.4003, 0.07057, 0.4304, 0.07493, 0.4274, 0.05327, 0.4111, 0.1002, 0.4089, 0.1184, 0.4349, 0.1364, 0.4341, 0.1151, 0.4892, 0.9287, 0.4891, 0.903, 0.4513, 0.8629, 0.4478, 0.8823, 0.4345, 0.8665, 0.4379, 0.848, 0.4056, 0.8095, 0.3975, 0.8215, 0.4379, 0.848, 0.4513, 0.8629, 0.4545, 0.8232, 0.4412, 0.8133, 0.8508, 0.6581, 0.8691, 0.658, 0.8507, 0.6115, 0.8347, 0.6125, 0.8347, 0.6125, 0.8279, 0.5928, 0.7986, 0.5885, 0.8017, 0.6085, 0.8118, 0.4408, 0.7993, 0.4239, 0.7868, 0.4578, 0.7999, 0.4729, 0.5449, 0.6602, 0.5634, 0.6602, 0.5551, 0.6105, 0.5378, 0.6074, 0.5361, 0.5869, 0.5519, 0.5905, 0.5482, 0.5494, 0.5324, 0.5386, 0.4178, 0.6611, 0.4337, 0.6611, 0.4002, 0.6055, 0.3879, 0.6105, 0.3369, 0.5628, 0.324, 0.5665, 0.3347, 0.5962, 0.35, 0.5973, 0.2537, 0.5773, 0.254, 0.6027, 0.2926, 0.6114, 0.29, 0.5879, 0.324, 0.5665, 0.3261, 0.5484, 0.3002, 0.5304, 0.301, 0.5516, 0.2869, 0.5207, 0.3002, 0.5304, 0.3035, 0.4946, 0.2905, 0.48, 0.3261, 0.5484, 0.3369, 0.5628, 0.3472, 0.5485, 0.3363, 0.5338, 0.7317, 0.5056, 0.7313, 0.4828, 0.6992, 0.4623, 0.6988, 0.4825, 0.1401, 0.6123, 0.129, 0.5942, 0.1038, 0.5994, 0.1112, 0.6176, 0.005591, 0.4165, 0.005686, 0.4422, 0.04348, 0.4823, 0.04694, 0.4629, 0.129, 0.5942, 0.1424, 0.5892, 0.1089, 0.5394, 0.1003, 0.5507, 0.3397, 0.2793, 0.3315, 0.2579, 0.3015, 0.2535, 0.3044, 0.2752, 0.2495, 0.1582, 0.2497, 0.1833, 0.2833, 0.2045, 0.2838, 0.1825, 0.3153, 0.1067, 0.3027, 0.08986, 0.2908, 0.1244, 0.3033, 0.1386, 0.3612, 1.0, 0.3795, 1.0, 0.3611, 0.9538, 0.3449, 0.9551, 0.2568, 0.9165, 0.2568, 0.9379, 0.2956, 0.9479, 0.2933, 0.9267, 0.2933, 0.9267, 0.308, 0.9305, 0.3045, 0.8899, 0.2894, 0.8805, 0.3743, 0.8544, 0.3623, 0.8382, 0.3471, 0.8599, 0.3588, 0.8756, 0.3229, 0.0958, 0.3153, 0.1067, 0.3597, 0.1603, 0.3677, 0.1618, 0.2994, 0.6605, 0.3155, 0.661, 0.3076, 0.6135, 0.2926, 0.6114, 0.6485, 0.4407, 0.6617, 0.4374, 0.6504, 0.4061, 0.6348, 0.4054, 0.7999, 0.4729, 0.797, 0.4906, 0.8294, 0.5294, 0.8374, 0.5181, 0.6175, 0.5133, 0.6063, 0.4982, 0.5907, 0.5201, 0.6018, 0.5351, 0.2558, 0.8339, 0.2562, 0.859, 0.2894, 0.8805, 0.2901, 0.8583, 0.747, 0.5161, 0.7393, 0.5139, 0.7399, 0.5738, 0.7479, 0.575, 0.9149, 0.3387, 0.9088, 0.3289, 0.8676, 0.3293, 0.8742, 0.3388, 0.7343, 0.6686, 0.7254, 0.6584, 0.6805, 0.6595, 0.6881, 0.669, 0.2443, 0.3499, 0.2374, 0.3438, 0.2379, 0.4074, 0.2449, 0.412, 0.7332, 0.6481, 0.7406, 0.654, 0.74, 0.5919, 0.7327, 0.586, 0.7324, 0.5641, 0.7398, 0.5687, 0.7392, 0.5094, 0.7317, 0.5056, 0.7376, 0.3399, 0.7284, 0.3411, 0.7297, 0.4019, 0.7382, 0.4017, 0.4878, 0.009429, 0.48, 0.006824, 0.4811, 0.06403, 0.4884, 0.06731, 0.7284, 0.3411, 0.7264, 0.3304, 0.6842, 0.3308, 0.6867, 0.3407, 0.6682, 0.3407, 0.6621, 0.331, 0.6209, 0.3313, 0.6275, 0.3408, 0.872, 0.5007, 0.8642, 0.5113, 0.9054, 0.5668, 0.9132, 0.5561, 0.7254, 0.6584, 0.7332, 0.6481, 0.679, 0.5751, 0.6712, 0.5858, 0.4014, 0.4422, 0.4142, 0.4384, 0.4035, 0.4088, 0.3882, 0.4077, 0.08022, 0.4364, 0.07198, 0.4479, 0.1124, 0.502, 0.1204, 0.4908, 0.2561, 0.006036, 0.2487, 0.01702, 0.3027, 0.08986, 0.3104, 0.07897, 0.2651, 0.6838, 0.2559, 0.6967, 0.3076, 0.7654, 0.3162, 0.7534, 0.9784, 0.5036, 0.9779, 0.4808, 0.9459, 0.4603, 0.9455, 0.4805, 0.8608, 0.4856, 0.872, 0.5007, 0.8876, 0.4788, 0.8765, 0.4639, 0.8446, 0.391, 0.8555, 0.4086, 0.8815, 0.4034, 0.8742, 0.3854, 0.9334, 0.3387, 0.9149, 0.3387, 0.9232, 0.3884, 0.9405, 0.3915, 0.7327, 0.586, 0.7324, 0.5641, 0.695, 0.5242, 0.6915, 0.5411, 0.6592, 0.4551, 0.6485, 0.4407, 0.638, 0.4549, 0.6489, 0.4695, 0.5979, 0.393, 0.6089, 0.4106, 0.6348, 0.4054, 0.6276, 0.3874, 0.6867, 0.3407, 0.6682, 0.3407, 0.6766, 0.3904, 0.6938, 0.3936, 0.6617, 0.4374, 0.6592, 0.4551, 0.6846, 0.4725, 0.6835, 0.4515, 0.4121, 0.4566, 0.4014, 0.4422, 0.3911, 0.4565, 0.4019, 0.4712, 0.3503, 0.3944, 0.3622, 0.4128, 0.3882, 0.4077, 0.3806, 0.3884, 0.4389, 0.3445, 0.4228, 0.344, 0.4306, 0.3915, 0.4456, 0.3935, 0.4142, 0.4384, 0.4121, 0.4566, 0.4381, 0.4746, 0.4373, 0.4533, 0.1654, 0.459, 0.1548, 0.4447, 0.1446, 0.4583, 0.1557, 0.4733, 0.06632, 0.4172, 0.08022, 0.4364, 0.1025, 0.4198, 0.09072, 0.4018, 0.1548, 0.4447, 0.1681, 0.4407, 0.1571, 0.4106, 0.1411, 0.4096, 0.1499, 0.3901, 0.1571, 0.4106, 0.1867, 0.4147, 0.1836, 0.3945, 0.1681, 0.4407, 0.1654, 0.459, 0.1913, 0.4771, 0.1903, 0.4553, 0.4286, 0.1899, 0.4316, 0.1721, 0.3987, 0.133, 0.3909, 0.1443, 0.3173, 0.005614, 0.3014, 0.005583, 0.3349, 0.06123, 0.3471, 0.05618, 0.4316, 0.1721, 0.4446, 0.1867, 0.4481, 0.146, 0.4349, 0.1364, 0.4228, 0.8973, 0.437, 0.916, 0.4478, 0.8823, 0.4345, 0.8665, 0.3858, 0.8059, 0.3944, 0.7946, 0.3658, 0.751, 0.3524, 0.756, 0.3835, 0.6812, 0.3652, 0.6811, 0.3836, 0.7277, 0.3997, 0.7263, 0.9107, 0.6576, 0.9272, 0.6575, 0.893, 0.6007, 0.8804, 0.6059, 0.3909, 0.1443, 0.3798, 0.1294, 0.3635, 0.161, 0.3756, 0.1631, 0.8642, 0.5113, 0.853, 0.4962, 0.8374, 0.5181, 0.8484, 0.533, 0.5832, 0.5603, 0.57, 0.5635, 0.5813, 0.5948, 0.5968, 0.5955, 0.5013, 0.577, 0.5019, 0.599, 0.5378, 0.6074, 0.5361, 0.5869, 0.57, 0.5635, 0.5724, 0.5458, 0.5471, 0.5284, 0.5482, 0.5494, 0.5328, 0.5184, 0.5471, 0.5284, 0.5503, 0.4927, 0.5367, 0.4767, 0.5724, 0.5458, 0.5832, 0.5603, 0.5936, 0.546, 0.5827, 0.5314, 0.2393, 0.5925, 0.2392, 0.5668, 0.2014, 0.5267, 0.198, 0.5461, 0.3879, 0.6105, 0.3761, 0.5922, 0.35, 0.5973, 0.3576, 0.6166, 0.3761, 0.5922, 0.389, 0.5878, 0.3553, 0.5373, 0.3472, 0.5485, 0.1701, 0.6634, 0.1888, 0.6631, 0.1542, 0.6072, 0.1401, 0.6123, 0.4514, 0.7548, 0.4366, 0.7509, 0.4401, 0.7915, 0.4552, 0.801, 0.09501, 0.6189, 0.08784, 0.5984, 0.05817, 0.5943, 0.06128, 0.6145, 0.07198, 0.4479, 0.05775, 0.4292, 0.04694, 0.4629, 0.0603, 0.4788, 0.2868, 0.2496, 0.3015, 0.2535, 0.2978, 0.2134, 0.2833, 0.2045, 0.2487, 0.07855, 0.249, 0.1011, 0.2873, 0.1418, 0.2908, 0.1244, 0.4284, 0.928, 0.4145, 0.9088, 0.3923, 0.9254, 0.404, 0.9435, 0.34, 0.9005, 0.3266, 0.9045, 0.3377, 0.9346, 0.3536, 0.9357, 0.3037, 1.001, 0.3193, 1.001, 0.3112, 0.9507, 0.2956, 0.9479, 0.3266, 0.9045, 0.3293, 0.8862, 0.3034, 0.8681, 0.3045, 0.8899, 0.2901, 0.8583, 0.3034, 0.8681, 0.3068, 0.8335, 0.2933, 0.8185, 0.3293, 0.8862, 0.34, 0.9005, 0.3502, 0.8869, 0.3391, 0.8719, 0.1204, 0.4908, 0.1325, 0.507, 0.1476, 0.4853, 0.136, 0.4696, 0.3102, 0.815, 0.3068, 0.8335, 0.3391, 0.8719, 0.3471, 0.8599, 0.4989, 0.4149, 0.4992, 0.4368, 0.5367, 0.4767, 0.5401, 0.4598, 0.07947, 0.55, 0.09012, 0.5643, 0.1003, 0.5507, 0.08921, 0.5357, 0.8691, 0.658, 0.8773, 0.6675, 0.9197, 0.6671, 0.9107, 0.6576, 0.5676, 0.3413, 0.5511, 0.3414, 0.5853, 0.3982, 0.5979, 0.393, 0.5604, 0.4152, 0.5729, 0.4321, 0.596, 0.4151, 0.5853, 0.3982, 0.3703, 0.827, 0.3824, 0.8433, 0.3975, 0.8215, 0.3858, 0.8059, 0.4856, 0.5085, 0.4853, 0.4835, 0.4518, 0.4622, 0.4513, 0.4842, 0.7451, 0.3509, 0.7377, 0.3449, 0.7383, 0.407, 0.7456, 0.4129, 0.7407, 0.659, 0.7499, 0.6578, 0.7486, 0.597, 0.7401, 0.5972, 0.4863, 0.6497, 0.494, 0.6618, 0.4934, 0.5984, 0.4863, 0.5882, 0.4861, 0.5656, 0.4932, 0.5777, 0.4926, 0.5196, 0.4856, 0.5085, 0.744, 0.3303, 0.7529, 0.3405, 0.7978, 0.3394, 0.7902, 0.3299, 0.6224, 0.66, 0.6306, 0.6695, 0.673, 0.6691, 0.664, 0.6596, 0.9791, 0.5621, 0.9865, 0.5667, 0.9859, 0.5074, 0.9784, 0.5036, 0.7313, 0.4828, 0.739, 0.485, 0.7385, 0.4251, 0.7304, 0.4239, 0.005962, 0.4977, 0.006354, 0.5228, 0.03954, 0.5443, 0.04023, 0.5221, 0.7499, 0.6578, 0.7519, 0.6685, 0.7941, 0.6681, 0.7916, 0.6582, 0.2522, 0.4394, 0.2451, 0.4272, 0.2456, 0.4854, 0.2527, 0.4965, 0.2472, 0.6573, 0.255, 0.6599, 0.254, 0.6027, 0.2467, 0.5994, 0.445, 0.07887, 0.4304, 0.07493, 0.4341, 0.1151, 0.4486, 0.124, 0.6092, 0.3409, 0.601, 0.3315, 0.5586, 0.3318, 0.5676, 0.3413, 0.7529, 0.3405, 0.7451, 0.3509, 0.7993, 0.4239, 0.8071, 0.4131, 0.479, 0.6607, 0.4863, 0.6497, 0.4324, 0.5769, 0.4247, 0.5878, 0.1325, 0.507, 0.1245, 0.5182, 0.1647, 0.5726, 0.1729, 0.5611, 0.4795, 0.9977, 0.4888, 0.9847, 0.437, 0.916, 0.4284, 0.928, 0.9132, 0.5561, 0.9257, 0.573, 0.9382, 0.5391, 0.9251, 0.524, 0.9059, 0.4531, 0.8951, 0.4386, 0.8847, 0.4529, 0.8956, 0.4675, 0.8951, 0.4386, 0.9083, 0.4354, 0.897, 0.4041, 0.8815, 0.4034, 0.8903, 0.3844, 0.897, 0.4041, 0.9264, 0.4084, 0.9232, 0.3884, 0.9083, 0.4354, 0.9059, 0.4531, 0.9312, 0.4705, 0.9301, 0.4495, 0.6784, 0.526, 0.6813, 0.5083, 0.6489, 0.4695, 0.6409, 0.4808, 0.6275, 0.3408, 0.6092, 0.3409, 0.6276, 0.3874, 0.6436, 0.3864, 0.6436, 0.3864, 0.6504, 0.4061, 0.6797, 0.4104, 0.6766, 0.3904, 0.6813, 0.5083, 0.695, 0.5242, 0.6988, 0.4825, 0.6846, 0.4725, 0.4863, 0.5882, 0.4861, 0.5656, 0.4478, 0.525, 0.4443, 0.5423, 0.3954, 0.3874, 0.4035, 0.4088, 0.4336, 0.4132, 0.4306, 0.3915, 0.1846, 0.5302, 0.188, 0.5118, 0.1557, 0.4733, 0.1476, 0.4853, 0.4888, 0.8475, 0.4884, 0.8224, 0.4552, 0.801, 0.4545, 0.8232, 0.1911, 0.3444, 0.1755, 0.3446, 0.1836, 0.3945, 0.1992, 0.3973, 0.3673, 0.4895, 0.3785, 0.5046, 0.3941, 0.4826, 0.383, 0.4677, 0.4166, 0.2218, 0.4292, 0.2386, 0.4411, 0.2041, 0.4286, 0.1899, 0.3798, 0.1294, 0.3879, 0.1183, 0.359, 0.07455, 0.3461, 0.07893, 0.3767, 0.005633, 0.36, 0.005407, 0.3775, 0.05016, 0.3922, 0.04916, 0.4814, 0.0894, 0.4811, 0.06403, 0.4424, 0.05529, 0.445, 0.07887, 0.3546, 0.7329, 0.3658, 0.751, 0.391, 0.7458, 0.3836, 0.7277, 0.4879, 0.765, 0.4878, 0.7436, 0.449, 0.7335, 0.4514, 0.7548, 0.9179, 0.5838, 0.9054, 0.5668, 0.8823, 0.5839, 0.893, 0.6007, 0.8298, 0.5583, 0.8167, 0.5615, 0.8279, 0.5928, 0.8435, 0.5935, 0.7479, 0.575, 0.7486, 0.597, 0.7845, 0.6054, 0.7827, 0.5849, 0.8167, 0.5615, 0.8191, 0.5438, 0.7937, 0.5264, 0.7948, 0.5474, 0.7795, 0.5164, 0.7937, 0.5264, 0.797, 0.4906, 0.7833, 0.4747, 0.8191, 0.5438, 0.8298, 0.5583, 0.8403, 0.544, 0.8294, 0.5294, 0.664, 0.6596, 0.6805, 0.6595, 0.6463, 0.6027, 0.6337, 0.6079, 0.6337, 0.6079, 0.6228, 0.5903, 0.5968, 0.5955, 0.6041, 0.6135, 0.441, 0.6806, 0.4254, 0.6809, 0.4335, 0.7307, 0.449, 0.7335, 0.6228, 0.5903, 0.6357, 0.5859, 0.6018, 0.5351, 0.5936, 0.546, 0.3429, 0.6176, 0.3347, 0.5962, 0.3047, 0.5918, 0.3076, 0.6135, 0.2519, 0.4168, 0.2522, 0.4394, 0.2905, 0.48, 0.294, 0.4626, 0.7456, 0.4129, 0.7459, 0.4348, 0.7833, 0.4747, 0.7868, 0.4578, 0.1113, 0.664, 0.1296, 0.6641, 0.1112, 0.6176, 0.09501, 0.6189, 0.006891, 0.5803, 0.006978, 0.6016, 0.04574, 0.6117, 0.04339, 0.5904, 0.04339, 0.5904, 0.05817, 0.5943, 0.05462, 0.5537, 0.03954, 0.5443, 0.1245, 0.5182, 0.1124, 0.502, 0.09728, 0.5237, 0.1089, 0.5394, 0.4146, 0.3229, 0.4305, 0.3229, 0.397, 0.2672, 0.3848, 0.2723, 0.3337, 0.2246, 0.3208, 0.2283, 0.3315, 0.2579, 0.3469, 0.259, 0.3208, 0.2283, 0.323, 0.2101, 0.297, 0.1921, 0.2978, 0.2134, 0.2838, 0.1825, 0.297, 0.1921, 0.3003, 0.1564, 0.2873, 0.1418, 0.39, 0.9486, 0.3789, 0.9304, 0.3536, 0.9357, 0.3611, 0.9538, 0.2555, 0.7527, 0.2556, 0.7784, 0.2933, 0.8185, 0.2968, 0.7992, 0.3789, 0.9304, 0.3923, 0.9254, 0.3588, 0.8756, 0.3502, 0.8869, 0.3552, 0.3228, 0.3719, 0.3231, 0.3544, 0.2783, 0.3397, 0.2793, 0.9422, 0.412, 0.9264, 0.4084, 0.9301, 0.4495, 0.9459, 0.4603, 0.4089, 0.2327, 0.4166, 0.2218, 0.4118, 0.2234, 0.4088, 0.2325, 0.4215, 0.2495, 0.4089, 0.2327, 0.3858, 0.2495, 0.397, 0.2672, 0.188, 0.5118, 0.2014, 0.5267, 0.2047, 0.4869, 0.1913, 0.4771, 0.4822, 0.1452, 0.4892, 0.1541, 0.4887, 0.09751, 0.4814, 0.0894, 0.323, 0.2101, 0.3337, 0.2246, 0.3443, 0.2085, 0.3405, 0.1935, 0.8071, 0.4131, 0.8196, 0.4301, 0.8426, 0.413, 0.832, 0.3962, 0.2527, 0.4965, 0.2529, 0.5215, 0.2865, 0.5428, 0.2869, 0.5207, 0.4999, 0.4953, 0.5004, 0.5182, 0.5324, 0.5386, 0.5328, 0.5184, 0.7827, 0.5849, 0.7986, 0.5885, 0.7948, 0.5474, 0.7791, 0.5366, 0.2015, 0.4186, 0.1867, 0.4147, 0.1903, 0.4553, 0.2054, 0.4647, 0.8559, 0.3389, 0.8477, 0.3294, 0.8053, 0.3298, 0.8143, 0.3393, 0.0603, 0.4788, 0.05691, 0.4972, 0.08921, 0.5357, 0.09728, 0.5237, 0.4984, 0.3529, 0.491, 0.3469, 0.4916, 0.409, 0.4989, 0.4149, 0.4992, 0.4368, 0.4918, 0.4322, 0.4924, 0.4915, 0.4999, 0.4953, 0.494, 0.661, 0.5032, 0.6599, 0.5019, 0.599, 0.4934, 0.5992, 0.491, 0.3477, 0.4832, 0.3451, 0.4843, 0.4023, 0.4916, 0.4055, 0.5032, 0.6599, 0.5052, 0.6705, 0.5474, 0.6702, 0.5449, 0.6602, 0.2392, 0.5668, 0.2465, 0.5791, 0.246, 0.5224, 0.2389, 0.5113, 0.9779, 0.4808, 0.9857, 0.483, 0.9851, 0.423, 0.977, 0.4219, 0.8101, 0.6582, 0.8162, 0.668, 0.8574, 0.6676, 0.8508, 0.6581, 0.2519, 0.3553, 0.2443, 0.3432, 0.2449, 0.4065, 0.2519, 0.4168, 0.2529, 0.5215, 0.2459, 0.5126, 0.2464, 0.5692, 0.2537, 0.5773, 0.4973, 0.3323, 0.5063, 0.3426, 0.5511, 0.3414, 0.5435, 0.3319, 0.05381, 0.6646, 0.06939, 0.6644, 0.06128, 0.6145, 0.04574, 0.6117, 0.5063, 0.3426, 0.4984, 0.3529, 0.5526, 0.4259, 0.5604, 0.4152, 0.5729, 0.4321, 0.5651, 0.4428, 0.6063, 0.4982, 0.6141, 0.4876, 0.2593, 0.3443, 0.2519, 0.3553, 0.3059, 0.4281, 0.3135, 0.4172, 0.3785, 0.5046, 0.3709, 0.5154, 0.4121, 0.5709, 0.4198, 0.5601, 0.01525, 0.3475, 0.005984, 0.3605, 0.05775, 0.4292, 0.06632, 0.4172, 0.3301, 0.7726, 0.3218, 0.7841, 0.3623, 0.8382, 0.3703, 0.827, 0.9251, 0.524, 0.928, 0.5062, 0.8956, 0.4675, 0.8876, 0.4788, 0.8143, 0.3393, 0.7978, 0.3394, 0.832, 0.3962, 0.8446, 0.391, 0.928, 0.5062, 0.9416, 0.5222, 0.9455, 0.4805, 0.9312, 0.4705, 0.6665, 0.5581, 0.679, 0.5751, 0.6915, 0.5411, 0.6784, 0.526, 0.3135, 0.4172, 0.3261, 0.434, 0.3493, 0.4172, 0.3381, 0.3995, 0.6299, 0.4659, 0.638, 0.4549, 0.6089, 0.4106, 0.596, 0.4151, 0.7304, 0.4239, 0.7297, 0.4019, 0.6938, 0.3936, 0.6956, 0.414, 0.6956, 0.414, 0.6797, 0.4104, 0.6835, 0.4515, 0.6992, 0.4623, 0.4318, 0.5281, 0.4348, 0.5103, 0.4019, 0.4712, 0.3941, 0.4826, 0.3205, 0.3439, 0.3046, 0.3438, 0.3381, 0.3995, 0.3503, 0.3944, 0.4348, 0.5103, 0.4478, 0.525, 0.4513, 0.4842, 0.4381, 0.4746, 0.1729, 0.5611, 0.1871, 0.5798, 0.198, 0.5461, 0.1846, 0.5302, 0.136, 0.4696, 0.1446, 0.4583, 0.1159, 0.4148, 0.1025, 0.4198, 0.3471, 0.05618, 0.359, 0.07455, 0.385, 0.06946, 0.3775, 0.05016, 0.4357, 0.006211, 0.4196, 0.005743, 0.4274, 0.05327, 0.4424, 0.05529, 0.4153, 0.7953, 0.4046, 0.7809, 0.3944, 0.7946, 0.4056, 0.8095, 0.3162, 0.7534, 0.3301, 0.7726, 0.3524, 0.756, 0.3406, 0.738, 0.4046, 0.7809, 0.418, 0.7769, 0.4069, 0.7468, 0.391, 0.7458, 0.3997, 0.7263, 0.4069, 0.7468, 0.4366, 0.7509, 0.4335, 0.7307, 0.418, 0.7769, 0.4153, 0.7953, 0.4412, 0.8133, 0.4401, 0.7915, 0.8804, 0.6059, 0.8694, 0.5883, 0.8435, 0.5935, 0.8507, 0.6115, 0.7916, 0.6582, 0.8101, 0.6582, 0.8017, 0.6085, 0.7845, 0.6054, 0.4482, 0.4171, 0.4336, 0.4132, 0.4373, 0.4533, 0.4518, 0.4622, 0.8694, 0.5883, 0.8823, 0.5839, 0.8484, 0.533, 0.8403, 0.544, 0.6712, 0.5858, 0.6587, 0.5688, 0.6357, 0.5859, 0.6463, 0.6027, 0.588, 0.6145, 0.5813, 0.5948, 0.5519, 0.5905, 0.5551, 0.6105, 0.5651, 0.4428, 0.5526, 0.4259, 0.5401, 0.4598, 0.5532, 0.4749, 0.1336, 0.345, 0.1153, 0.3449, 0.1337, 0.3914, 0.1499, 0.3901, 0.29, 0.5879, 0.3047, 0.5918, 0.301, 0.5516, 0.2865, 0.5428, 0.3709, 0.5154, 0.3597, 0.5003, 0.3442, 0.5224, 0.3553, 0.5373, 0.1786, 0.5918, 0.1647, 0.5726, 0.1424, 0.5892, 0.1542, 0.6072, 0.09012, 0.5643, 0.07678, 0.5683, 0.08784, 0.5984, 0.1038, 0.5994, 0.7466, 0.4933, 0.747, 0.5161, 0.7791, 0.5366, 0.7795, 0.5164, 0.07678, 0.5683, 0.07947, 0.55, 0.05358, 0.5319, 0.05462, 0.5537, 0.04023, 0.5221, 0.05358, 0.5319, 0.05691, 0.4972, 0.04348, 0.4823, 0.6253, 0.5027, 0.6175, 0.5133, 0.6587, 0.5688, 0.6665, 0.5581, 0.3848, 0.2723, 0.3729, 0.2539, 0.3469, 0.259, 0.3544, 0.2783, 0.2505, 0.2391, 0.2508, 0.2645, 0.2895, 0.2732, 0.2868, 0.2496, 0.4199, 0.9996, 0.4387, 0.9993, 0.404, 0.9435, 0.39, 0.9486, 0.3449, 0.9551, 0.3377, 0.9346, 0.308, 0.9305, 0.3112, 0.9507, 0.3218, 0.7841, 0.3076, 0.7654, 0.2968, 0.7992, 0.3102, 0.815, 0.3065, 0.4769, 0.3035, 0.4946, 0.3363, 0.5338, 0.3442, 0.5224, 0.238, 0.4287, 0.2379, 0.4074, 0.1992, 0.3973, 0.2015, 0.4186, 0.2962, 0.3223, 0.3123, 0.3227, 0.3044, 0.2752, 0.2895, 0.2732, 0.3729, 0.2539, 0.3858, 0.2495, 0.3738, 0.2358, 0.3564, 0.2272, 0.3033, 0.1386, 0.3003, 0.1564, 0.3405, 0.1935, 0.3377, 0.1841, 0.3584, 0.6611, 0.3751, 0.6613, 0.3576, 0.6166, 0.3429, 0.6176, 0.4853, 0.4835, 0.4924, 0.4923, 0.4919, 0.4358, 0.4846, 0.4276, 0.5532, 0.4749, 0.5503, 0.4927, 0.5827, 0.5314, 0.5907, 0.5201, 0.8742, 0.3388, 0.8559, 0.3389, 0.8742, 0.3854, 0.8903, 0.3844, 0.6041, 0.6601, 0.6224, 0.66, 0.6041, 0.6135, 0.588, 0.6145, 0.2296, 0.6615, 0.1786, 0.5918, 0.1542, 0.6072, 0.1888, 0.6631])
me_cube_005.materials.append(mat_material)
me_cube_005.use_remesh_fix_poles = True
me_cube_005.use_remesh_preserve_attributes = False
me_cube_005.update()

# ---- objects
ob_cube = bpy.data.objects.new('Cube', me_cube)
ob_cube_001 = bpy.data.objects.new('Cube.001', me_cube_001)
ob_cube_002 = bpy.data.objects.new('Cube.002', me_cube_002)
ob_cube_003 = bpy.data.objects.new('Cube.003', me_cube_003)
ob_cube_004 = bpy.data.objects.new('Cube.004', me_cube_005)

# ---- transforms, parenting, visibility, modifiers, constraints
ob_cube.location = (0.0, 3.0, 3.0)
ob_cube.lock_rotations_4d = False
ob_cube.empty_display_type = 'ARROWS'
ob_cube.lineart.crease_threshold = 0.0
_m = ob_cube.modifiers.new('Triangulate', 'TRIANGULATE')
_m = ob_cube.modifiers.new('Subdivision', 'SUBSURF')
_m.render_levels = 0
ob_cube_001.location = (0.0, 3.0, 3.0)
ob_cube_001.lock_rotations_4d = False
ob_cube_001.empty_display_type = 'ARROWS'
ob_cube_001.lineart.crease_threshold = 0.0
_m = ob_cube_001.modifiers.new('Triangulate', 'TRIANGULATE')
_m = ob_cube_001.modifiers.new('Subdivision', 'SUBSURF')
_m.render_levels = 0
ob_cube_002.location = (23.89, 13.01, 9.877)
ob_cube_002.rotation_euler = (0.06208, -0.108, 1.592)
ob_cube_002.lock_rotations_4d = False
ob_cube_002.empty_display_type = 'ARROWS'
ob_cube_002.lineart.crease_threshold = 0.0
_m = ob_cube_002.modifiers.new('Triangulate', 'TRIANGULATE')
_m = ob_cube_002.modifiers.new('Subdivision', 'SUBSURF')
_m.render_levels = 0
ob_cube_003.location = (5.244, 53.91, 6.467)
ob_cube_003.rotation_euler = (0.06208, -0.108, 3.517)
ob_cube_003.lock_rotations_4d = False
ob_cube_003.empty_display_type = 'ARROWS'
ob_cube_003.lineart.crease_threshold = 0.0
_m = ob_cube_003.modifiers.new('Triangulate', 'TRIANGULATE')
_m = ob_cube_003.modifiers.new('Subdivision', 'SUBSURF')
_m.render_levels = 0
ob_cube_004.location = (36.29, 7.609, 0.1226)
ob_cube_004.rotation_euler = (0.0, -0.0, 1.139)
ob_cube_004.scale = (17.13, 17.13, 17.13)

# ---- collection membership
col_collection.objects.link(ob_cube)
col_collection.objects.link(ob_cube_001)
col_collection.objects.link(ob_cube_002)
col_collection.objects.link(ob_cube_003)
col_collection.objects.link(ob_cube_004)

# ---- scene / render settings (as saved in the file)
scene.frame_start = 1; scene.frame_end = 250; scene.frame_set(0)
scene.render.engine = 'BLENDER_EEVEE_NEXT'
scene.cycles.sampling_pattern = 'TABULATED_SOBOL'
scene.cycles.use_light_tree = False
scene.view_settings.view_transform = 'Filmic'
bpy.context.view_layer.update()

# ---- added for rendering (the .blend has no active camera and no usable light): camera, sun
cam_auto = bpy.data.cameras.new('AutoCamera')
cam_auto.lens = 50.0
cam_auto.sensor_width = 36.0
cam_auto.clip_end = 2047.43
ob_auto_camera = bpy.data.objects.new('AutoCamera', cam_auto)
scene.collection.objects.link(ob_auto_camera)
ob_auto_camera.location = (129.459, -124.244, 94.0097)
ob_auto_camera.rotation_euler = (1.09748, -7.21219e-08, 0.694738)
scene.camera = ob_auto_camera
light_auto_sun = bpy.data.lights.new('AutoSun', 'SUN')
light_auto_sun.energy = 3.0
light_auto_sun.angle = 0.0523599
ob_auto_sun = bpy.data.objects.new('AutoSun', light_auto_sun)
scene.collection.objects.link(ob_auto_sun)
ob_auto_sun.rotation_euler = (0.872665, 0.174533, 0.523599)
bpy.context.view_layer.update()
